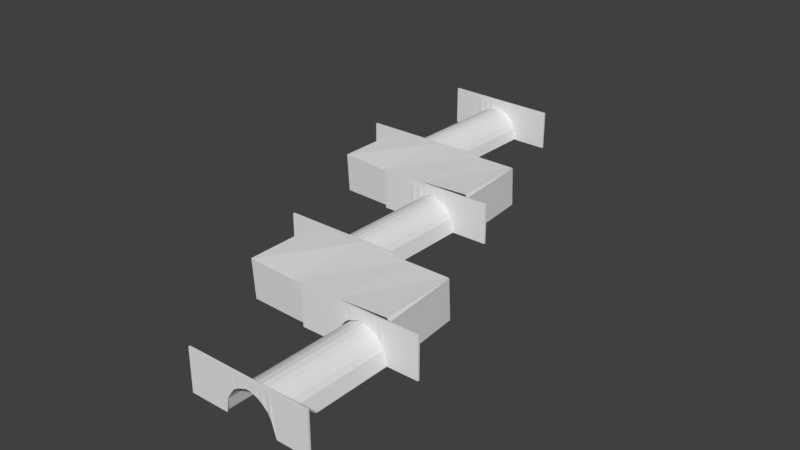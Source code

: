 # Source: cave.blend  (saved by Blender 2.79.0; exported with 4.5.12 LTS)
import bpy
from mathutils import Matrix  # noqa: F401  (used for matrix-valued properties, if any)

bpy.ops.wm.read_factory_settings(use_empty=True)
scene = bpy.context.scene
scene.name = 'Scene'

# ---- collections
col_collection_1 = bpy.data.collections.new('Collection 1'); scene.collection.children.link(col_collection_1)

# ---- materials (node trees are filled in below, after node groups)
mat_material = bpy.data.materials.new('Material')
mat_material.alpha_threshold = 0.0
mat_material.use_transparent_shadow = False
mat_material.roughness = 0.5
mat_material.line_color = (0.0, 0.0, 0.0, 1.0)
mat_material_001 = bpy.data.materials.new('Material.001')
mat_material_001.alpha_threshold = 0.0
mat_material_001.use_transparent_shadow = False
mat_material_001.roughness = 0.5
mat_material_002 = bpy.data.materials.new('Material.002')
mat_material_002.alpha_threshold = 0.0
mat_material_002.use_transparent_shadow = False
mat_material_002.roughness = 0.5

# ---- material node trees

# ---- world
world_world = bpy.data.worlds.new('World'); scene.world = world_world
world_world.color = (0.05088, 0.05088, 0.05088)
world_world.use_sun_shadow = False
world_world.sun_shadow_jitter_overblur = 0.0
world_world.cycles.sampling_method = 'MANUAL'

# ---- meshes
me_cube_008 = bpy.data.meshes.new('Cube.008')
me_cube_008.from_pydata([(-1.629, -1.07, -0.08707), (-1.62, -1.145, 0.6694), (-1.629, 0.9301, -0.08707), (-1.62, 0.8552, 0.6694), (2.234, -1.101, -0.09484), (2.243, -1.176, 0.6616), (2.106, 0.9031, -0.08142), (2.115, 0.8282, 0.675), (1.021, 0.9312, -0.08753), (1.03, 0.8563, 0.6689), (0.893, -1.082, -0.1063), (0.8502, -1.15, 0.6439), (2.061, 0.8568, 0.6687), (2.179, -1.073, -0.1011), (2.051, 0.9317, -0.08771), (2.139, -1.145, 0.6801), (-0.2951, 0.9307, -0.0873), (-0.4164, -1.154, 0.6194), (-0.3149, 0.8482, 0.6765), (-0.4233, -1.082, -0.1061), (-1.629, 0.9301, -0.08707), (-1.62, -1.145, 0.6694), (-1.62, 0.8552, 0.6694), (-1.629, -1.07, -0.08707), (-1.584, 0.8552, 0.6694), (-1.593, -1.07, -0.08708), (-1.593, 0.9301, -0.08708), (-1.584, -1.145, 0.6694)], [], [(0, 1, 3, 2), (14, 12, 7, 6), (6, 7, 5, 4), (23, 21, 1, 0), (14, 6, 4, 13), (22, 3, 1, 21), (12, 9, 11, 15), (16, 18, 9, 8), (4, 5, 15, 13), (7, 12, 15, 5), (8, 9, 12, 14), (9, 18, 17, 11), (10, 11, 17, 19), (2, 20, 23, 0), (2, 3, 22, 20), (24, 22, 21, 27), (25, 27, 21, 23), (19, 17, 27, 25), (18, 24, 27, 17), (20, 26, 25, 23), (20, 22, 24, 26)])
_uv = me_cube_008.uv_layers.new(name='UVMap')
_uv.uv.foreach_set('vector', [0.1571, 0.08762, 0.2662, 0.1836, 0.1596, 0.4169, 0.01689, 0.3518, 0.8933, 0.5976, 0.7949, 0.4784, 0.8059, 0.4728, 0.8918, 0.5771, 0.8918, 0.5771, 0.8059, 0.4728, 0.9186, 0.2436, 0.9873, 0.2924, 0.155, 0.08198, 0.2718, 0.1835, 0.2662, 0.1836, 0.1571, 0.08762, 0.8933, 0.5976, 0.8918, 0.5771, 0.9873, 0.2924, 0.9999, 0.2904, 0.162, 0.4214, 0.1596, 0.4169, 0.2662, 0.1836, 0.2718, 0.1835, 0.7949, 0.4784, 0.643, 0.5003, 0.6815, 0.1588, 0.9089, 0.2219, 0.3897, 0.6494, 0.3905, 0.4897, 0.643, 0.5003, 0.6631, 0.6494, 0.9873, 0.2924, 0.9186, 0.2436, 0.9089, 0.2219, 0.9999, 0.2904, 0.8059, 0.4728, 0.7949, 0.4784, 0.9089, 0.2219, 0.9186, 0.2436, 0.6631, 0.6494, 0.643, 0.5003, 0.7949, 0.4784, 0.8933, 0.5976, 0.643, 0.5003, 0.3905, 0.4897, 0.4442, 0.1488, 0.6815, 0.1588, 0.6924, 0.003612, 0.6815, 0.1588, 0.4442, 0.1488, 0.421, 8.058e-05, 0.01689, 0.3518, 0.009309, 0.3527, 0.155, 0.08198, 0.1571, 0.08762, 0.01689, 0.3518, 0.1596, 0.4169, 0.162, 0.4214, 0.009309, 0.3527, 0.1639, 0.4301, 0.162, 0.4214, 0.2718, 0.1835, 0.2787, 0.1812, 0.154, 0.07103, 0.2787, 0.1812, 0.2718, 0.1835, 0.155, 0.08198, 0.421, 8.058e-05, 0.4442, 0.1488, 0.2787, 0.1812, 0.154, 0.07103, 0.3905, 0.4897, 0.1639, 0.4301, 0.2787, 0.1812, 0.4442, 0.1488, 0.009309, 0.3527, 8.058e-05, 0.3571, 0.154, 0.07103, 0.155, 0.08198, 0.009309, 0.3527, 0.162, 0.4214, 0.1639, 0.4301, 8.058e-05, 0.3571])
me_cube_008.use_remesh_preserve_volume = False
me_cube_008.use_remesh_preserve_attributes = False
me_cube_008.use_mirror_vertex_groups = False
me_cube_008.update()
me_cube_003 = bpy.data.meshes.new('Cube.003')
me_cube_003.from_pydata([(17.46, -0.2566, -5.916), (17.46, -0.2566, 5.916), (-17.46, -0.2566, -5.916), (-17.46, -0.2566, 5.916), (17.46, 0.2566, -5.916), (17.46, 0.2566, 5.916), (-17.46, 0.2566, -5.916), (-17.46, 0.2566, 5.916), (8.23, -0.2566, -5.916), (8.23, -0.2566, 5.916), (8.284, 0.2566, -5.889), (8.23, 0.2566, 5.916), (-6.476, -0.2566, 5.916), (-6.742, 0.2566, -5.996), (-6.476, -0.2566, -5.916), (-6.476, 0.2566, 5.916), (-5.988, -0.2584, -2.111), (-5.465, -0.2629, -1.191), (-3.851, -0.2762, 1.099), (-3.037, -0.2236, 1.652), (-1.677, -0.2778, 2.318), (-0.8566, -0.2566, 2.609), (-0.03578, -0.2566, 2.929), (0.9447, -0.2566, 2.929), (1.989, -0.2566, 2.578), (2.971, -0.2798, 2.357), (3.726, -0.2566, 1.907), (4.815, -0.3157, 1.224), (5.954, -0.2145, -0.02665), (7.168, -0.381, -1.681), (-5.823, 0.2566, 5.916), (-4.842, 0.2566, 5.916), (-3.862, 0.2566, 5.916), (-2.881, 0.2566, 5.916), (-1.901, 0.2566, 5.916), (-0.9204, 0.2566, 5.916), (0.06001, 0.2566, 5.916), (1.04, 0.2566, 5.916), (2.021, 0.2566, 5.916), (3.001, 0.2566, 5.916), (3.982, 0.2566, 5.916), (4.962, 0.2566, 5.916), (5.943, 0.2566, 5.916), (6.923, 0.2566, 5.916), (6.923, -0.2566, 5.916), (5.943, -0.2566, 5.916), (4.962, -0.2566, 5.916), (3.982, -0.2566, 5.916), (3.001, -0.2566, 5.916), (2.021, -0.2566, 5.916), (1.04, -0.2566, 5.916), (0.06001, -0.2566, 5.916), (-0.9204, -0.2566, 5.916), (-1.901, -0.2566, 5.916), (-2.881, -0.2566, 5.916), (-3.862, -0.2566, 5.916), (-4.842, -0.2566, 5.916), (-5.823, -0.2566, 5.916), (6.979, 0.3937, -1.125), (6.383, 0.2878, -0.4713), (4.65, 0.3467, 1.35), (3.822, 0.2566, 1.875), (2.762, 0.3189, 2.387), (1.957, 0.2566, 2.737), (1.104, 0.2566, 2.833), (0.1239, 0.2566, 2.833), (-0.8885, 0.2566, 2.578), (-1.8, 0.2981, 2.315), (-3.093, 0.4201, 1.679), (-4.072, 0.2762, 0.847), (-5.644, 0.3038, -1.357), (-6.205, 0.3034, -2.488)], [], [(14, 12, 3, 2), (2, 3, 7, 6), (10, 11, 5, 4), (4, 5, 1, 0), (8, 10, 4, 0), (11, 9, 1, 5), (43, 44, 9, 11), (29, 58, 10, 8), (58, 43, 11, 10), (0, 1, 9, 8), (6, 7, 15, 13), (2, 6, 13, 14), (7, 3, 12, 15), (16, 57, 12, 14), (8, 9, 44, 29), (29, 44, 45, 28), (28, 45, 46, 27), (27, 46, 47, 26), (26, 47, 48, 25), (25, 48, 49, 24), (24, 49, 50, 23), (23, 50, 51, 22), (22, 51, 52, 21), (21, 52, 53, 20), (20, 53, 54, 19), (19, 54, 55, 18), (18, 55, 56, 17), (17, 56, 57, 16), (13, 15, 30, 71), (71, 30, 31, 70), (70, 31, 32, 69), (69, 32, 33, 68), (68, 33, 34, 67), (67, 34, 35, 66), (66, 35, 36, 65), (65, 36, 37, 64), (64, 37, 38, 63), (63, 38, 39, 62), (62, 39, 40, 61), (61, 40, 41, 60), (60, 41, 42, 59), (59, 42, 43, 58), (14, 13, 71, 16), (16, 71, 70, 17), (17, 70, 69, 18), (18, 69, 68, 19), (19, 68, 67, 20), (20, 67, 66, 21), (21, 66, 65, 22), (22, 65, 64, 23), (23, 64, 63, 24), (24, 63, 62, 25), (25, 62, 61, 26), (26, 61, 60, 27), (27, 60, 59, 28), (28, 59, 58, 29), (15, 12, 57, 30), (30, 57, 56, 31), (31, 56, 55, 32), (32, 55, 54, 33), (33, 54, 53, 34), (34, 53, 52, 35), (35, 52, 51, 36), (36, 51, 50, 37), (37, 50, 49, 38), (38, 49, 48, 39), (39, 48, 47, 40), (40, 47, 46, 41), (41, 46, 45, 42), (42, 45, 44, 43)])
_uv = me_cube_003.uv_layers.new(name='UVMap')
_uv.uv.foreach_set('vector', [0.4507, 0.6855, 0.8985, 0.6855, 0.8985, 1.0, 0.4507, 1.0, 0.9373, 0.2547, 0.9373, 0.5908, 0.9179, 0.5908, 0.9179, 0.2547, 0.004027, 0.7373, 0.4507, 0.7357, 0.4507, 1.0, 0.003021, 1.0, 0.9565, 0.2552, 0.9565, 0.5868, 0.9373, 0.5864, 0.9373, 0.2547, 0.9954, 0.519, 0.976, 0.5174, 0.9759, 0.2547, 0.9954, 0.2547, 0.9179, 0.2643, 0.8985, 0.2643, 0.8985, 0.0, 0.9179, 0.0, 0.9179, 0.3017, 0.8985, 0.3017, 0.8985, 0.2643, 0.9179, 0.2643, 0.9732, 0.1241, 0.9443, 0.141, 0.9462, 0.0008027, 0.9656, 0.0, 0.1843, 0.6999, 0.4507, 0.6983, 0.4507, 0.7357, 0.004027, 0.7373, 0.4507, 0.0, 0.8985, 8.741e-07, 0.8985, 0.2643, 0.4507, 0.2643, 0.003021, 0.0, 0.4507, 1.191e-05, 0.4507, 0.3145, 0.0, 0.3069, 0.9759, 0.5692, 0.9565, 0.5692, 0.9565, 0.2623, 0.9759, 0.2547, 0.9179, 1.0, 0.8985, 1.0, 0.8985, 0.6855, 0.9179, 0.6855, 0.5947, 0.6715, 0.8985, 0.6668, 0.8985, 0.6855, 0.4507, 0.6855, 0.4507, 0.2643, 0.8985, 0.2643, 0.8985, 0.3017, 0.611, 0.2947, 0.611, 0.2947, 0.8985, 0.3017, 0.8985, 0.3298, 0.6736, 0.3295, 0.6736, 0.3295, 0.8985, 0.3298, 0.8985, 0.3579, 0.7209, 0.3621, 0.7209, 0.3621, 0.8985, 0.3579, 0.8985, 0.386, 0.7468, 0.3933, 0.7468, 0.3933, 0.8985, 0.386, 0.8985, 0.414, 0.7638, 0.4149, 0.7638, 0.4149, 0.8985, 0.414, 0.8985, 0.4421, 0.7721, 0.443, 0.7721, 0.443, 0.8985, 0.4421, 0.8985, 0.4702, 0.7854, 0.4729, 0.7854, 0.4729, 0.8985, 0.4702, 0.8985, 0.4983, 0.7854, 0.501, 0.7854, 0.501, 0.8985, 0.4983, 0.8985, 0.5264, 0.7733, 0.5245, 0.7733, 0.5245, 0.8985, 0.5264, 0.8985, 0.5544, 0.7623, 0.548, 0.7623, 0.548, 0.8985, 0.5544, 0.8985, 0.5825, 0.7371, 0.587, 0.7371, 0.587, 0.8985, 0.5825, 0.8985, 0.6106, 0.7162, 0.6103, 0.7162, 0.6103, 0.8985, 0.6106, 0.8985, 0.6387, 0.6295, 0.6565, 0.6295, 0.6565, 0.8985, 0.6387, 0.8985, 0.6668, 0.5947, 0.6715, 0.0, 0.3069, 0.4507, 0.3145, 0.4507, 0.3332, 0.1327, 0.3223, 0.1327, 0.3223, 0.4507, 0.3332, 0.4507, 0.3613, 0.1755, 0.3383, 0.1755, 0.3383, 0.4507, 0.3613, 0.4507, 0.3894, 0.2589, 0.3834, 0.2589, 0.3834, 0.4507, 0.3894, 0.4507, 0.4175, 0.2904, 0.4114, 0.2904, 0.4114, 0.4507, 0.4175, 0.4507, 0.4456, 0.3145, 0.4484, 0.3145, 0.4484, 0.4507, 0.4456, 0.4507, 0.4736, 0.3244, 0.4746, 0.3244, 0.4746, 0.4507, 0.4736, 0.4507, 0.5017, 0.3341, 0.5036, 0.3341, 0.5036, 0.4507, 0.5017, 0.4507, 0.5298, 0.3341, 0.5316, 0.3341, 0.5316, 0.4507, 0.5298, 0.4507, 0.5579, 0.3304, 0.5561, 0.3304, 0.5561, 0.4507, 0.5579, 0.4507, 0.586, 0.3172, 0.5791, 0.3172, 0.5791, 0.4507, 0.586, 0.4507, 0.6141, 0.2978, 0.6095, 0.2978, 0.6095, 0.4507, 0.6141, 0.4507, 0.6421, 0.2779, 0.6332, 0.2779, 0.6332, 0.4507, 0.6421, 0.4507, 0.6702, 0.209, 0.6828, 0.209, 0.6828, 0.4507, 0.6702, 0.4507, 0.6983, 0.1843, 0.6999, 1.0, 0.2122, 0.9795, 0.2165, 0.9732, 0.1151, 0.9946, 0.1028, 0.9946, 0.1028, 0.9732, 0.1151, 0.9738, 0.08001, 0.9956, 0.07389, 0.9956, 0.07389, 0.9738, 0.08001, 0.9787, 0.008787, 1.0, 0.0, 0.9181, 0.006495, 0.9391, 0.0, 0.9443, 0.02811, 0.9199, 0.02988, 0.9199, 0.02988, 0.9443, 0.02811, 0.9396, 0.06524, 0.9179, 0.06891, 0.9179, 0.06891, 0.9396, 0.06524, 0.9382, 0.0914, 0.9187, 0.09245, 0.9187, 0.09245, 0.9382, 0.0914, 0.9383, 0.1204, 0.9188, 0.116, 0.9188, 0.116, 0.9383, 0.1204, 0.9387, 0.1485, 0.9191, 0.1441, 0.9191, 0.1441, 0.9387, 0.1485, 0.939, 0.1729, 0.9197, 0.1739, 0.9197, 0.1739, 0.939, 0.1729, 0.9419, 0.1959, 0.9193, 0.202, 0.9193, 0.202, 0.9419, 0.1959, 0.9402, 0.2262, 0.9207, 0.2236, 0.9207, 0.2236, 0.9402, 0.2262, 0.9443, 0.2499, 0.9193, 0.2547, 0.9732, 0.2153, 0.9483, 0.2198, 0.9488, 0.1617, 0.9682, 0.1756, 0.9682, 0.1756, 0.9488, 0.1617, 0.9443, 0.141, 0.9732, 0.1241, 0.9179, 0.6855, 0.8985, 0.6855, 0.8985, 0.6668, 0.9179, 0.6668, 0.9179, 0.6668, 0.8985, 0.6668, 0.8985, 0.6387, 0.9179, 0.6387, 0.9179, 0.6387, 0.8985, 0.6387, 0.8985, 0.6106, 0.9179, 0.6106, 0.9179, 0.6106, 0.8985, 0.6106, 0.8985, 0.5825, 0.9179, 0.5825, 0.9179, 0.5825, 0.8985, 0.5825, 0.8985, 0.5544, 0.9179, 0.5544, 0.9179, 0.5544, 0.8985, 0.5544, 0.8985, 0.5264, 0.9179, 0.5264, 0.9179, 0.5264, 0.8985, 0.5264, 0.8985, 0.4983, 0.9179, 0.4983, 0.9179, 0.4983, 0.8985, 0.4983, 0.8985, 0.4702, 0.9179, 0.4702, 0.9179, 0.4702, 0.8985, 0.4702, 0.8985, 0.4421, 0.9179, 0.4421, 0.9179, 0.4421, 0.8985, 0.4421, 0.8985, 0.414, 0.9179, 0.414, 0.9179, 0.414, 0.8985, 0.414, 0.8985, 0.3859, 0.9179, 0.3859, 0.9179, 0.3859, 0.8985, 0.3859, 0.8985, 0.3579, 0.9179, 0.3579, 0.9179, 0.3579, 0.8985, 0.3579, 0.8985, 0.3298, 0.9179, 0.3298, 0.9179, 0.3298, 0.8985, 0.3298, 0.8985, 0.3017, 0.9179, 0.3017])
me_cube_003.use_remesh_preserve_volume = False
me_cube_003.use_remesh_preserve_attributes = False
me_cube_003.use_mirror_vertex_groups = False
me_cube_003.update()
me_cylinder_001 = bpy.data.meshes.new('Cylinder.001')
me_cylinder_001.from_pydata([(7.506, -19.37, 1.529), (7.619, 19.41, 0.6751), (7.19, -19.35, 3.346), (7.234, 19.41, 2.401), (6.596, -19.34, 5.039), (6.718, 19.37, 4.731), (5.746, -19.32, 6.545), (5.868, 19.39, 6.237), (4.672, -19.31, 7.805), (4.795, 19.4, 7.497), (3.417, -19.3, 8.771), (3.539, 19.41, 8.463), (2.028, -19.29, 9.407), (2.151, 19.42, 9.098), (0.5594, -19.28, 9.686), (0.6815, 19.43, 9.378), (-0.9336, -19.28, 9.599), (-0.8114, 19.43, 9.291), (-2.393, -19.28, 9.149), (-2.271, 19.43, 8.841), (-3.763, -19.28, 8.354), (-3.641, 19.43, 8.046), (-4.99, -19.28, 7.243), (-4.868, 19.43, 6.935), (-6.028, -19.29, 5.86), (-5.906, 19.42, 5.552), (-6.837, -19.3, 4.258), (-6.715, 19.41, 3.95), (-7.386, -19.31, 2.498), (-7.323, 19.53, 1.086), (-7.386, -19.31, 2.498), (-7.447, 19.56, 0.6023), (7.497, -19.3, 0.9835), (7.111, -19.3, 2.709), (6.596, -19.34, 5.039), (5.746, -19.32, 6.545), (4.672, -19.31, 7.805), (3.417, -19.3, 8.771), (2.028, -19.29, 9.407), (0.5594, -19.28, 9.686), (-0.9336, -19.28, 9.599), (-2.393, -19.28, 9.149), (-3.763, -19.28, 8.354), (-4.99, -19.28, 7.243), (-6.028, -19.29, 5.86), (-6.837, -19.3, 4.258), (-7.445, -19.18, 1.394), (-7.569, -19.15, 0.9107)], [], [(32, 1, 3, 33), (33, 3, 5, 34), (34, 5, 7, 35), (35, 7, 9, 36), (36, 9, 11, 37), (37, 11, 13, 38), (38, 13, 15, 39), (39, 15, 17, 40), (40, 17, 19, 41), (41, 19, 21, 42), (42, 21, 23, 43), (43, 23, 25, 44), (44, 25, 27, 45), (45, 27, 29, 46), (0, 32, 33, 2), (2, 33, 34, 4), (4, 34, 35, 6), (6, 35, 36, 8), (8, 36, 37, 10), (10, 37, 38, 12), (12, 38, 39, 14), (14, 39, 40, 16), (16, 40, 41, 18), (18, 41, 42, 20), (20, 42, 43, 22), (22, 43, 44, 24), (24, 44, 45, 26), (26, 45, 46, 28), (28, 46, 47, 30), (46, 29, 31, 47)])
_uv = me_cylinder_001.uv_layers.new(name='UVMap')
_uv.uv.foreach_set('vector', [0.5055, 0.9955, 0.5055, 0.0, 0.5836, 0.0002685, 0.5836, 0.9957, 0.5836, 0.9957, 0.5836, 0.0002685, 0.6891, 0.001744, 0.6891, 0.9972, 0.6891, 0.9972, 0.6891, 0.001744, 0.7666, 0.001744, 0.7666, 0.9972, 0.7666, 0.9972, 0.7666, 0.001744, 0.8381, 0.001744, 0.8381, 0.9972, 0.8381, 0.9972, 0.8381, 0.001744, 0.9007, 0.001744, 0.9007, 0.9972, 0.9007, 0.9972, 0.9007, 0.001744, 0.952, 0.001744, 0.952, 0.9972, 0.952, 0.9972, 0.952, 0.001744, 0.9902, 0.001744, 0.9902, 0.9972, 0.5055, 0.0, 0.5055, 0.9955, 0.4761, 0.9955, 0.4761, 4.905e-08, 0.4761, 4.905e-08, 0.4761, 0.9955, 0.4322, 0.9955, 0.4322, 0.0, 0.4322, 0.0, 0.4322, 0.9955, 0.3755, 0.9955, 0.3755, 9.81e-08, 0.3755, 9.81e-08, 0.3755, 0.9955, 0.3081, 0.9955, 0.3081, 9.81e-08, 0.3081, 9.81e-08, 0.3081, 0.9955, 0.2326, 0.9955, 0.2326, 0.0, 0.2326, 0.0, 0.2326, 0.9955, 0.1519, 0.9955, 0.1519, 4.905e-08, 0.1519, 4.905e-08, 0.1519, 0.9955, 0.02226, 0.9992, 0.02226, 0.003718, 0.9938, 0.01372, 0.9997, 0.0, 1.0, 0.04535, 0.9902, 0.06092, 0.9902, 0.06092, 1.0, 0.04535, 1.0, 0.1066, 1.0, 0.1066, 0.0, 0.0, 0.0, 0.0, 0.0, 0.0, 0.0, 0.0, 0.0, 0.0, 0.0, 0.0, 0.0, 0.0, 0.0, 0.0, 0.0, 0.0, 0.0, 0.0, 0.0, 0.0, 0.0, 0.0, 0.0, 0.0, 0.0, 0.0, 0.0, 0.0, 0.0, 0.0, 0.0, 0.0, 0.0, 0.0, 0.0, 0.0, 0.0, 0.0, 0.0, 0.0, 0.0, 0.0, 0.0, 0.0, 0.0, 0.0, 0.0, 0.0, 0.0, 0.0, 0.0, 0.0, 0.0, 0.0, 0.0, 0.0, 0.0, 0.0, 0.0, 0.0, 0.0, 0.0, 0.0, 0.0, 0.0, 0.0, 0.0, 0.0, 0.0, 0.0, 0.0, 0.0, 0.0, 0.0, 0.0, 0.0, 0.0, 0.0, 0.0, 0.0, 0.0, 0.0, 0.0, 0.0, 0.0, 0.0, 0.9976, 0.1066, 0.9976, 0.1066, 0.9976, 0.1819, 0.9902, 0.1535, 0.9902, 0.1535, 0.9976, 0.1819, 0.9967, 0.1947, 0.9902, 0.1535, 0.02226, 0.003718, 0.02226, 0.9992, 0.0, 1.0, 1.074e-08, 0.00453])
me_cylinder_001.materials.append(mat_material)
me_cylinder_001.use_remesh_preserve_volume = False
me_cylinder_001.use_remesh_preserve_attributes = False
me_cylinder_001.use_mirror_vertex_groups = False
me_cylinder_001.update()
me_cube_002 = bpy.data.meshes.new('Cube.002')
me_cube_002.from_pydata([(17.46, -0.2566, -5.916), (17.46, -0.2566, 5.916), (-17.46, -0.2566, -5.916), (-17.46, -0.2566, 5.916), (17.46, 0.2566, -5.916), (17.46, 0.2566, 5.916), (-17.46, 0.2566, -5.916), (-17.46, 0.2566, 5.916), (8.23, -0.2566, -5.916), (8.23, -0.2566, 5.916), (8.284, 0.2566, -5.889), (8.23, 0.2566, 5.916), (-6.476, -0.2566, 5.916), (-6.742, 0.2566, -5.996), (-6.476, -0.2566, -5.916), (-6.476, 0.2566, 5.916), (-5.988, -0.2584, -2.111), (-5.465, -0.2629, -1.191), (-3.851, -0.2762, 1.099), (-3.037, -0.2236, 1.652), (-1.677, -0.2778, 2.318), (-0.8566, -0.2566, 2.609), (-0.03578, -0.2566, 2.929), (0.9447, -0.2566, 2.929), (1.989, -0.2566, 2.578), (2.971, -0.2798, 2.357), (3.726, -0.2566, 1.907), (4.815, -0.3157, 1.224), (5.954, -0.2145, -0.02665), (7.168, -0.381, -1.681), (-5.823, 0.2566, 5.916), (-4.842, 0.2566, 5.916), (-3.862, 0.2566, 5.916), (-2.881, 0.2566, 5.916), (-1.901, 0.2566, 5.916), (-0.9204, 0.2566, 5.916), (0.06001, 0.2566, 5.916), (1.04, 0.2566, 5.916), (2.021, 0.2566, 5.916), (3.001, 0.2566, 5.916), (3.982, 0.2566, 5.916), (4.962, 0.2566, 5.916), (5.943, 0.2566, 5.916), (6.923, 0.2566, 5.916), (6.923, -0.2566, 5.916), (5.943, -0.2566, 5.916), (4.962, -0.2566, 5.916), (3.982, -0.2566, 5.916), (3.001, -0.2566, 5.916), (2.021, -0.2566, 5.916), (1.04, -0.2566, 5.916), (0.06001, -0.2566, 5.916), (-0.9204, -0.2566, 5.916), (-1.901, -0.2566, 5.916), (-2.881, -0.2566, 5.916), (-3.862, -0.2566, 5.916), (-4.842, -0.2566, 5.916), (-5.823, -0.2566, 5.916), (6.979, 0.3937, -1.125), (6.383, 0.2878, -0.4713), (4.65, 0.3467, 1.35), (3.822, 0.2566, 1.875), (2.762, 0.3189, 2.387), (1.957, 0.2566, 2.737), (1.104, 0.2566, 2.833), (0.1239, 0.2566, 2.833), (-0.8885, 0.2566, 2.578), (-1.8, 0.2981, 2.315), (-3.093, 0.4201, 1.679), (-4.072, 0.2762, 0.847), (-5.644, 0.3038, -1.357), (-6.205, 0.3034, -2.488)], [], [(14, 12, 3, 2), (2, 3, 7, 6), (10, 11, 5, 4), (4, 5, 1, 0), (8, 10, 4, 0), (11, 9, 1, 5), (43, 44, 9, 11), (29, 58, 10, 8), (58, 43, 11, 10), (0, 1, 9, 8), (6, 7, 15, 13), (2, 6, 13, 14), (7, 3, 12, 15), (16, 57, 12, 14), (8, 9, 44, 29), (29, 44, 45, 28), (28, 45, 46, 27), (27, 46, 47, 26), (26, 47, 48, 25), (25, 48, 49, 24), (24, 49, 50, 23), (23, 50, 51, 22), (22, 51, 52, 21), (21, 52, 53, 20), (20, 53, 54, 19), (19, 54, 55, 18), (18, 55, 56, 17), (17, 56, 57, 16), (13, 15, 30, 71), (71, 30, 31, 70), (70, 31, 32, 69), (69, 32, 33, 68), (68, 33, 34, 67), (67, 34, 35, 66), (66, 35, 36, 65), (65, 36, 37, 64), (64, 37, 38, 63), (63, 38, 39, 62), (62, 39, 40, 61), (61, 40, 41, 60), (60, 41, 42, 59), (59, 42, 43, 58), (14, 13, 71, 16), (16, 71, 70, 17), (17, 70, 69, 18), (18, 69, 68, 19), (19, 68, 67, 20), (20, 67, 66, 21), (21, 66, 65, 22), (22, 65, 64, 23), (23, 64, 63, 24), (24, 63, 62, 25), (25, 62, 61, 26), (26, 61, 60, 27), (27, 60, 59, 28), (28, 59, 58, 29), (15, 12, 57, 30), (30, 57, 56, 31), (31, 56, 55, 32), (32, 55, 54, 33), (33, 54, 53, 34), (34, 53, 52, 35), (35, 52, 51, 36), (36, 51, 50, 37), (37, 50, 49, 38), (38, 49, 48, 39), (39, 48, 47, 40), (40, 47, 46, 41), (41, 46, 45, 42), (42, 45, 44, 43)])
_uv = me_cube_002.uv_layers.new(name='UVMap')
_uv.uv.foreach_set('vector', [0.338, 0.6855, 0.6738, 0.6855, 0.6738, 1.0, 0.338, 1.0, 0.703, 0.2547, 0.703, 0.5908, 0.6884, 0.5908, 0.6884, 0.2547, 0.003021, 0.7373, 0.338, 0.7357, 0.338, 1.0, 0.002265, 1.0, 0.7174, 0.2552, 0.7174, 0.5868, 0.703, 0.5864, 0.703, 0.2547, 0.7465, 0.519, 0.732, 0.5174, 0.732, 0.2547, 0.7465, 0.2547, 0.6884, 0.2643, 0.6738, 0.2643, 0.6738, 0.0, 0.6884, 0.0, 0.6884, 0.3017, 0.6738, 0.3017, 0.6738, 0.2643, 0.6884, 0.2643, 0.7299, 0.1241, 0.7082, 0.141, 0.7097, 0.0008027, 0.7242, 0.0, 0.1382, 0.6999, 0.338, 0.6983, 0.338, 0.7357, 0.003021, 0.7373, 0.338, 0.0, 0.6738, 8.741e-07, 0.6738, 0.2643, 0.338, 0.2643, 0.002265, 0.0, 0.338, 1.191e-05, 0.338, 0.3145, 0.0, 0.3069, 0.732, 0.5692, 0.7174, 0.5692, 0.7174, 0.2623, 0.732, 0.2547, 0.6884, 1.0, 0.6738, 1.0, 0.6738, 0.6855, 0.6884, 0.6855, 0.446, 0.6715, 0.6738, 0.6668, 0.6738, 0.6855, 0.338, 0.6855, 0.338, 0.2643, 0.6738, 0.2643, 0.6738, 0.3017, 0.4582, 0.2947, 0.4582, 0.2947, 0.6738, 0.3017, 0.6738, 0.3298, 0.5052, 0.3295, 0.5052, 0.3295, 0.6738, 0.3298, 0.6738, 0.3579, 0.5407, 0.3621, 0.5407, 0.3621, 0.6738, 0.3579, 0.6738, 0.386, 0.5601, 0.3933, 0.5601, 0.3933, 0.6738, 0.386, 0.6738, 0.414, 0.5728, 0.4149, 0.5728, 0.4149, 0.6738, 0.414, 0.6738, 0.4421, 0.5791, 0.443, 0.5791, 0.443, 0.6738, 0.4421, 0.6738, 0.4702, 0.5891, 0.4729, 0.5891, 0.4729, 0.6738, 0.4702, 0.6738, 0.4983, 0.5891, 0.501, 0.5891, 0.501, 0.6738, 0.4983, 0.6738, 0.5264, 0.58, 0.5245, 0.58, 0.5245, 0.6738, 0.5264, 0.6738, 0.5544, 0.5717, 0.548, 0.5717, 0.548, 0.6738, 0.5544, 0.6738, 0.5825, 0.5528, 0.587, 0.5528, 0.587, 0.6738, 0.5825, 0.6738, 0.6106, 0.5371, 0.6103, 0.5371, 0.6103, 0.6738, 0.6106, 0.6738, 0.6387, 0.4721, 0.6565, 0.4721, 0.6565, 0.6738, 0.6387, 0.6738, 0.6668, 0.446, 0.6715, 0.0, 0.3069, 0.338, 0.3145, 0.338, 0.3332, 0.09954, 0.3223, 0.09954, 0.3223, 0.338, 0.3332, 0.338, 0.3613, 0.1317, 0.3383, 0.1317, 0.3383, 0.338, 0.3613, 0.338, 0.3894, 0.1942, 0.3834, 0.1942, 0.3834, 0.338, 0.3894, 0.338, 0.4175, 0.2178, 0.4114, 0.2178, 0.4114, 0.338, 0.4175, 0.338, 0.4456, 0.2359, 0.4484, 0.2359, 0.4484, 0.338, 0.4456, 0.338, 0.4736, 0.2433, 0.4746, 0.2433, 0.4746, 0.338, 0.4736, 0.338, 0.5017, 0.2506, 0.5036, 0.2506, 0.5036, 0.338, 0.5017, 0.338, 0.5298, 0.2506, 0.5316, 0.2506, 0.5316, 0.338, 0.5298, 0.338, 0.5579, 0.2478, 0.5561, 0.2478, 0.5561, 0.338, 0.5579, 0.338, 0.586, 0.2379, 0.5791, 0.2379, 0.5791, 0.338, 0.586, 0.338, 0.6141, 0.2234, 0.6095, 0.2234, 0.6095, 0.338, 0.6141, 0.338, 0.6421, 0.2084, 0.6332, 0.2084, 0.6332, 0.338, 0.6421, 0.338, 0.6702, 0.1568, 0.6828, 0.1568, 0.6828, 0.338, 0.6702, 0.338, 0.6983, 0.1382, 0.6999, 0.75, 0.2122, 0.7346, 0.2165, 0.7299, 0.1151, 0.7459, 0.1028, 0.7459, 0.1028, 0.7299, 0.1151, 0.7303, 0.08001, 0.7467, 0.07389, 0.7467, 0.07389, 0.7303, 0.08001, 0.734, 0.008787, 0.75, 0.0, 0.6886, 0.006495, 0.7043, 0.0, 0.7082, 0.02811, 0.69, 0.02988, 0.69, 0.02988, 0.7082, 0.02811, 0.7047, 0.06524, 0.6884, 0.06891, 0.6884, 0.06891, 0.7047, 0.06524, 0.7036, 0.0914, 0.6891, 0.09245, 0.6891, 0.09245, 0.7036, 0.0914, 0.7037, 0.1204, 0.6891, 0.116, 0.6891, 0.116, 0.7037, 0.1204, 0.704, 0.1485, 0.6893, 0.1441, 0.6893, 0.1441, 0.704, 0.1485, 0.7042, 0.1729, 0.6898, 0.1739, 0.6898, 0.1739, 0.7042, 0.1729, 0.7064, 0.1959, 0.6895, 0.202, 0.6895, 0.202, 0.7064, 0.1959, 0.7052, 0.2262, 0.6906, 0.2236, 0.6906, 0.2236, 0.7052, 0.2262, 0.7082, 0.2499, 0.6895, 0.2547, 0.7299, 0.2153, 0.7112, 0.2198, 0.7116, 0.1617, 0.7262, 0.1756, 0.7262, 0.1756, 0.7116, 0.1617, 0.7082, 0.141, 0.7299, 0.1241, 0.6884, 0.6855, 0.6738, 0.6855, 0.6738, 0.6668, 0.6884, 0.6668, 0.6884, 0.6668, 0.6738, 0.6668, 0.6738, 0.6387, 0.6884, 0.6387, 0.6884, 0.6387, 0.6738, 0.6387, 0.6738, 0.6106, 0.6884, 0.6106, 0.6884, 0.6106, 0.6738, 0.6106, 0.6738, 0.5825, 0.6884, 0.5825, 0.6884, 0.5825, 0.6738, 0.5825, 0.6738, 0.5544, 0.6884, 0.5544, 0.6884, 0.5544, 0.6738, 0.5544, 0.6738, 0.5264, 0.6884, 0.5264, 0.6884, 0.5264, 0.6738, 0.5264, 0.6738, 0.4983, 0.6884, 0.4983, 0.6884, 0.4983, 0.6738, 0.4983, 0.6738, 0.4702, 0.6884, 0.4702, 0.6884, 0.4702, 0.6738, 0.4702, 0.6738, 0.4421, 0.6884, 0.4421, 0.6884, 0.4421, 0.6738, 0.4421, 0.6738, 0.414, 0.6884, 0.414, 0.6884, 0.414, 0.6738, 0.414, 0.6738, 0.3859, 0.6884, 0.3859, 0.6884, 0.3859, 0.6738, 0.3859, 0.6738, 0.3579, 0.6884, 0.3579, 0.6884, 0.3579, 0.6738, 0.3579, 0.6738, 0.3298, 0.6884, 0.3298, 0.6884, 0.3298, 0.6738, 0.3298, 0.6738, 0.3017, 0.6884, 0.3017])
me_cube_002.materials.append(mat_material_001)
me_cube_002.use_remesh_preserve_volume = False
me_cube_002.use_remesh_preserve_attributes = False
me_cube_002.use_mirror_vertex_groups = False
me_cube_002.update()
me_cube_006 = bpy.data.meshes.new('Cube.006')
me_cube_006.from_pydata([(17.46, -0.2566, -5.916), (17.46, -0.2566, 5.916), (-17.46, -0.2566, -5.916), (-17.46, -0.2566, 5.916), (17.46, 0.2566, -5.916), (17.46, 0.2566, 5.916), (-17.46, 0.2566, -5.916), (-17.46, 0.2566, 5.916), (8.23, -0.2566, -5.916), (8.23, -0.2566, 5.916), (8.284, 0.2566, -5.889), (8.23, 0.2566, 5.916), (-6.476, -0.2566, 5.916), (-6.742, 0.2566, -5.996), (-6.476, -0.2566, -5.916), (-6.476, 0.2566, 5.916), (-5.988, -0.2584, -2.111), (-5.465, -0.2629, -1.191), (-3.851, -0.2762, 1.099), (-3.037, -0.2236, 1.652), (-1.677, -0.2778, 2.318), (-0.8566, -0.2566, 2.609), (-0.03578, -0.2566, 2.929), (0.9447, -0.2566, 2.929), (1.989, -0.2566, 2.578), (2.971, -0.2798, 2.357), (3.726, -0.2566, 1.907), (4.815, -0.3157, 1.224), (5.954, -0.2145, -0.02665), (7.168, -0.381, -1.681), (-5.823, 0.2566, 5.916), (-4.842, 0.2566, 5.916), (-3.862, 0.2566, 5.916), (-2.881, 0.2566, 5.916), (-1.901, 0.2566, 5.916), (-0.9204, 0.2566, 5.916), (0.06001, 0.2566, 5.916), (1.04, 0.2566, 5.916), (2.021, 0.2566, 5.916), (3.001, 0.2566, 5.916), (3.982, 0.2566, 5.916), (4.962, 0.2566, 5.916), (5.943, 0.2566, 5.916), (6.923, 0.2566, 5.916), (6.923, -0.2566, 5.916), (5.943, -0.2566, 5.916), (4.962, -0.2566, 5.916), (3.982, -0.2566, 5.916), (3.001, -0.2566, 5.916), (2.021, -0.2566, 5.916), (1.04, -0.2566, 5.916), (0.06001, -0.2566, 5.916), (-0.9204, -0.2566, 5.916), (-1.901, -0.2566, 5.916), (-2.881, -0.2566, 5.916), (-3.862, -0.2566, 5.916), (-4.842, -0.2566, 5.916), (-5.823, -0.2566, 5.916), (6.979, 0.3937, -1.125), (6.383, 0.2878, -0.4713), (4.65, 0.3467, 1.35), (3.822, 0.2566, 1.875), (2.762, 0.3189, 2.387), (1.957, 0.2566, 2.737), (1.104, 0.2566, 2.833), (0.1239, 0.2566, 2.833), (-0.8885, 0.2566, 2.578), (-1.8, 0.2981, 2.315), (-3.093, 0.4201, 1.679), (-4.072, 0.2762, 0.847), (-5.644, 0.3038, -1.357), (-6.205, 0.3034, -2.488)], [], [(14, 12, 3, 2), (2, 3, 7, 6), (10, 11, 5, 4), (4, 5, 1, 0), (8, 10, 4, 0), (11, 9, 1, 5), (43, 44, 9, 11), (29, 58, 10, 8), (58, 43, 11, 10), (0, 1, 9, 8), (6, 7, 15, 13), (2, 6, 13, 14), (7, 3, 12, 15), (16, 57, 12, 14), (8, 9, 44, 29), (29, 44, 45, 28), (28, 45, 46, 27), (27, 46, 47, 26), (26, 47, 48, 25), (25, 48, 49, 24), (24, 49, 50, 23), (23, 50, 51, 22), (22, 51, 52, 21), (21, 52, 53, 20), (20, 53, 54, 19), (19, 54, 55, 18), (18, 55, 56, 17), (17, 56, 57, 16), (13, 15, 30, 71), (71, 30, 31, 70), (70, 31, 32, 69), (69, 32, 33, 68), (68, 33, 34, 67), (67, 34, 35, 66), (66, 35, 36, 65), (65, 36, 37, 64), (64, 37, 38, 63), (63, 38, 39, 62), (62, 39, 40, 61), (61, 40, 41, 60), (60, 41, 42, 59), (59, 42, 43, 58), (14, 13, 71, 16), (16, 71, 70, 17), (17, 70, 69, 18), (18, 69, 68, 19), (19, 68, 67, 20), (20, 67, 66, 21), (21, 66, 65, 22), (22, 65, 64, 23), (23, 64, 63, 24), (24, 63, 62, 25), (25, 62, 61, 26), (26, 61, 60, 27), (27, 60, 59, 28), (28, 59, 58, 29), (15, 12, 57, 30), (30, 57, 56, 31), (31, 56, 55, 32), (32, 55, 54, 33), (33, 54, 53, 34), (34, 53, 52, 35), (35, 52, 51, 36), (36, 51, 50, 37), (37, 50, 49, 38), (38, 49, 48, 39), (39, 48, 47, 40), (40, 47, 46, 41), (41, 46, 45, 42), (42, 45, 44, 43)])
_uv = me_cube_006.uv_layers.new(name='UVMap')
_uv.uv.foreach_set('vector', [0.4507, 0.6855, 0.8985, 0.6855, 0.8985, 1.0, 0.4507, 1.0, 0.9373, 0.2547, 0.9373, 0.5908, 0.9179, 0.5908, 0.9179, 0.2547, 0.004027, 0.7373, 0.4507, 0.7357, 0.4507, 1.0, 0.003021, 1.0, 0.9565, 0.2552, 0.9565, 0.5868, 0.9373, 0.5864, 0.9373, 0.2547, 0.9954, 0.519, 0.976, 0.5174, 0.9759, 0.2547, 0.9954, 0.2547, 0.9179, 0.2643, 0.8985, 0.2643, 0.8985, 0.0, 0.9179, 0.0, 0.9179, 0.3017, 0.8985, 0.3017, 0.8985, 0.2643, 0.9179, 0.2643, 0.9732, 0.1241, 0.9443, 0.141, 0.9462, 0.0008027, 0.9656, 0.0, 0.1843, 0.6999, 0.4507, 0.6983, 0.4507, 0.7357, 0.004027, 0.7373, 0.4507, 0.0, 0.8985, 8.741e-07, 0.8985, 0.2643, 0.4507, 0.2643, 0.003021, 0.0, 0.4507, 1.191e-05, 0.4507, 0.3145, 0.0, 0.3069, 0.9759, 0.5692, 0.9565, 0.5692, 0.9565, 0.2623, 0.9759, 0.2547, 0.9179, 1.0, 0.8985, 1.0, 0.8985, 0.6855, 0.9179, 0.6855, 0.5947, 0.6715, 0.8985, 0.6668, 0.8985, 0.6855, 0.4507, 0.6855, 0.4507, 0.2643, 0.8985, 0.2643, 0.8985, 0.3017, 0.611, 0.2947, 0.611, 0.2947, 0.8985, 0.3017, 0.8985, 0.3298, 0.6736, 0.3295, 0.6736, 0.3295, 0.8985, 0.3298, 0.8985, 0.3579, 0.7209, 0.3621, 0.7209, 0.3621, 0.8985, 0.3579, 0.8985, 0.386, 0.7468, 0.3933, 0.7468, 0.3933, 0.8985, 0.386, 0.8985, 0.414, 0.7638, 0.4149, 0.7638, 0.4149, 0.8985, 0.414, 0.8985, 0.4421, 0.7721, 0.443, 0.7721, 0.443, 0.8985, 0.4421, 0.8985, 0.4702, 0.7854, 0.4729, 0.7854, 0.4729, 0.8985, 0.4702, 0.8985, 0.4983, 0.7854, 0.501, 0.7854, 0.501, 0.8985, 0.4983, 0.8985, 0.5264, 0.7733, 0.5245, 0.7733, 0.5245, 0.8985, 0.5264, 0.8985, 0.5544, 0.7623, 0.548, 0.7623, 0.548, 0.8985, 0.5544, 0.8985, 0.5825, 0.7371, 0.587, 0.7371, 0.587, 0.8985, 0.5825, 0.8985, 0.6106, 0.7162, 0.6103, 0.7162, 0.6103, 0.8985, 0.6106, 0.8985, 0.6387, 0.6295, 0.6565, 0.6295, 0.6565, 0.8985, 0.6387, 0.8985, 0.6668, 0.5947, 0.6715, 0.0, 0.3069, 0.4507, 0.3145, 0.4507, 0.3332, 0.1327, 0.3223, 0.1327, 0.3223, 0.4507, 0.3332, 0.4507, 0.3613, 0.1755, 0.3383, 0.1755, 0.3383, 0.4507, 0.3613, 0.4507, 0.3894, 0.2589, 0.3834, 0.2589, 0.3834, 0.4507, 0.3894, 0.4507, 0.4175, 0.2904, 0.4114, 0.2904, 0.4114, 0.4507, 0.4175, 0.4507, 0.4456, 0.3145, 0.4484, 0.3145, 0.4484, 0.4507, 0.4456, 0.4507, 0.4736, 0.3244, 0.4746, 0.3244, 0.4746, 0.4507, 0.4736, 0.4507, 0.5017, 0.3341, 0.5036, 0.3341, 0.5036, 0.4507, 0.5017, 0.4507, 0.5298, 0.3341, 0.5316, 0.3341, 0.5316, 0.4507, 0.5298, 0.4507, 0.5579, 0.3304, 0.5561, 0.3304, 0.5561, 0.4507, 0.5579, 0.4507, 0.586, 0.3172, 0.5791, 0.3172, 0.5791, 0.4507, 0.586, 0.4507, 0.6141, 0.2978, 0.6095, 0.2978, 0.6095, 0.4507, 0.6141, 0.4507, 0.6421, 0.2779, 0.6332, 0.2779, 0.6332, 0.4507, 0.6421, 0.4507, 0.6702, 0.209, 0.6828, 0.209, 0.6828, 0.4507, 0.6702, 0.4507, 0.6983, 0.1843, 0.6999, 1.0, 0.2122, 0.9795, 0.2165, 0.9732, 0.1151, 0.9946, 0.1028, 0.9946, 0.1028, 0.9732, 0.1151, 0.9738, 0.08001, 0.9956, 0.07389, 0.9956, 0.07389, 0.9738, 0.08001, 0.9787, 0.008787, 1.0, 0.0, 0.9181, 0.006495, 0.9391, 0.0, 0.9443, 0.02811, 0.9199, 0.02988, 0.9199, 0.02988, 0.9443, 0.02811, 0.9396, 0.06524, 0.9179, 0.06891, 0.9179, 0.06891, 0.9396, 0.06524, 0.9382, 0.0914, 0.9187, 0.09245, 0.9187, 0.09245, 0.9382, 0.0914, 0.9383, 0.1204, 0.9188, 0.116, 0.9188, 0.116, 0.9383, 0.1204, 0.9387, 0.1485, 0.9191, 0.1441, 0.9191, 0.1441, 0.9387, 0.1485, 0.939, 0.1729, 0.9197, 0.1739, 0.9197, 0.1739, 0.939, 0.1729, 0.9419, 0.1959, 0.9193, 0.202, 0.9193, 0.202, 0.9419, 0.1959, 0.9402, 0.2262, 0.9207, 0.2236, 0.9207, 0.2236, 0.9402, 0.2262, 0.9443, 0.2499, 0.9193, 0.2547, 0.9732, 0.2153, 0.9483, 0.2198, 0.9488, 0.1617, 0.9682, 0.1756, 0.9682, 0.1756, 0.9488, 0.1617, 0.9443, 0.141, 0.9732, 0.1241, 0.9179, 0.6855, 0.8985, 0.6855, 0.8985, 0.6668, 0.9179, 0.6668, 0.9179, 0.6668, 0.8985, 0.6668, 0.8985, 0.6387, 0.9179, 0.6387, 0.9179, 0.6387, 0.8985, 0.6387, 0.8985, 0.6106, 0.9179, 0.6106, 0.9179, 0.6106, 0.8985, 0.6106, 0.8985, 0.5825, 0.9179, 0.5825, 0.9179, 0.5825, 0.8985, 0.5825, 0.8985, 0.5544, 0.9179, 0.5544, 0.9179, 0.5544, 0.8985, 0.5544, 0.8985, 0.5264, 0.9179, 0.5264, 0.9179, 0.5264, 0.8985, 0.5264, 0.8985, 0.4983, 0.9179, 0.4983, 0.9179, 0.4983, 0.8985, 0.4983, 0.8985, 0.4702, 0.9179, 0.4702, 0.9179, 0.4702, 0.8985, 0.4702, 0.8985, 0.4421, 0.9179, 0.4421, 0.9179, 0.4421, 0.8985, 0.4421, 0.8985, 0.414, 0.9179, 0.414, 0.9179, 0.414, 0.8985, 0.414, 0.8985, 0.3859, 0.9179, 0.3859, 0.9179, 0.3859, 0.8985, 0.3859, 0.8985, 0.3579, 0.9179, 0.3579, 0.9179, 0.3579, 0.8985, 0.3579, 0.8985, 0.3298, 0.9179, 0.3298, 0.9179, 0.3298, 0.8985, 0.3298, 0.8985, 0.3017, 0.9179, 0.3017])
me_cube_006.use_remesh_preserve_volume = False
me_cube_006.use_remesh_preserve_attributes = False
me_cube_006.use_mirror_vertex_groups = False
me_cube_006.update()
me_cube_005 = bpy.data.meshes.new('Cube.005')
me_cube_005.from_pydata([(17.46, -0.2566, -5.916), (17.46, -0.2566, 5.916), (-17.46, -0.2566, -5.916), (-17.46, -0.2566, 5.916), (17.46, 0.2566, -5.916), (17.46, 0.2566, 5.916), (-17.46, 0.2566, -5.916), (-17.46, 0.2566, 5.916), (8.23, -0.2566, -5.916), (8.23, -0.2566, 5.916), (8.284, 0.2566, -5.889), (8.23, 0.2566, 5.916), (-6.476, -0.2566, 5.916), (-6.742, 0.2566, -5.996), (-6.476, -0.2566, -5.916), (-6.476, 0.2566, 5.916), (-5.988, -0.2584, -2.111), (-5.465, -0.2629, -1.191), (-3.851, -0.2762, 1.099), (-3.037, -0.2236, 1.652), (-1.677, -0.2778, 2.318), (-0.8566, -0.2566, 2.609), (-0.03578, -0.2566, 2.929), (0.9447, -0.2566, 2.929), (1.989, -0.2566, 2.578), (2.971, -0.2798, 2.357), (3.726, -0.2566, 1.907), (4.815, -0.3157, 1.224), (5.954, -0.2145, -0.02665), (7.168, -0.381, -1.681), (-5.823, 0.2566, 5.916), (-4.842, 0.2566, 5.916), (-3.862, 0.2566, 5.916), (-2.881, 0.2566, 5.916), (-1.901, 0.2566, 5.916), (-0.9204, 0.2566, 5.916), (0.06001, 0.2566, 5.916), (1.04, 0.2566, 5.916), (2.021, 0.2566, 5.916), (3.001, 0.2566, 5.916), (3.982, 0.2566, 5.916), (4.962, 0.2566, 5.916), (5.943, 0.2566, 5.916), (6.923, 0.2566, 5.916), (6.923, -0.2566, 5.916), (5.943, -0.2566, 5.916), (4.962, -0.2566, 5.916), (3.982, -0.2566, 5.916), (3.001, -0.2566, 5.916), (2.021, -0.2566, 5.916), (1.04, -0.2566, 5.916), (0.06001, -0.2566, 5.916), (-0.9204, -0.2566, 5.916), (-1.901, -0.2566, 5.916), (-2.881, -0.2566, 5.916), (-3.862, -0.2566, 5.916), (-4.842, -0.2566, 5.916), (-5.823, -0.2566, 5.916), (6.979, 0.3937, -1.125), (6.383, 0.2878, -0.4713), (4.65, 0.3467, 1.35), (3.822, 0.2566, 1.875), (2.762, 0.3189, 2.387), (1.957, 0.2566, 2.737), (1.104, 0.2566, 2.833), (0.1239, 0.2566, 2.833), (-0.8885, 0.2566, 2.578), (-1.8, 0.2981, 2.315), (-3.093, 0.4201, 1.679), (-4.072, 0.2762, 0.847), (-5.644, 0.3038, -1.357), (-6.205, 0.3034, -2.488)], [], [(14, 12, 3, 2), (2, 3, 7, 6), (10, 11, 5, 4), (4, 5, 1, 0), (8, 10, 4, 0), (11, 9, 1, 5), (43, 44, 9, 11), (29, 58, 10, 8), (58, 43, 11, 10), (0, 1, 9, 8), (6, 7, 15, 13), (2, 6, 13, 14), (7, 3, 12, 15), (16, 57, 12, 14), (8, 9, 44, 29), (29, 44, 45, 28), (28, 45, 46, 27), (27, 46, 47, 26), (26, 47, 48, 25), (25, 48, 49, 24), (24, 49, 50, 23), (23, 50, 51, 22), (22, 51, 52, 21), (21, 52, 53, 20), (20, 53, 54, 19), (19, 54, 55, 18), (18, 55, 56, 17), (17, 56, 57, 16), (13, 15, 30, 71), (71, 30, 31, 70), (70, 31, 32, 69), (69, 32, 33, 68), (68, 33, 34, 67), (67, 34, 35, 66), (66, 35, 36, 65), (65, 36, 37, 64), (64, 37, 38, 63), (63, 38, 39, 62), (62, 39, 40, 61), (61, 40, 41, 60), (60, 41, 42, 59), (59, 42, 43, 58), (14, 13, 71, 16), (16, 71, 70, 17), (17, 70, 69, 18), (18, 69, 68, 19), (19, 68, 67, 20), (20, 67, 66, 21), (21, 66, 65, 22), (22, 65, 64, 23), (23, 64, 63, 24), (24, 63, 62, 25), (25, 62, 61, 26), (26, 61, 60, 27), (27, 60, 59, 28), (28, 59, 58, 29), (15, 12, 57, 30), (30, 57, 56, 31), (31, 56, 55, 32), (32, 55, 54, 33), (33, 54, 53, 34), (34, 53, 52, 35), (35, 52, 51, 36), (36, 51, 50, 37), (37, 50, 49, 38), (38, 49, 48, 39), (39, 48, 47, 40), (40, 47, 46, 41), (41, 46, 45, 42), (42, 45, 44, 43)])
_uv = me_cube_005.uv_layers.new(name='UVMap')
_uv.uv.foreach_set('vector', [0.4507, 0.6855, 0.8985, 0.6855, 0.8985, 1.0, 0.4507, 1.0, 0.9373, 0.2547, 0.9373, 0.5908, 0.9179, 0.5908, 0.9179, 0.2547, 0.004027, 0.7373, 0.4507, 0.7357, 0.4507, 1.0, 0.003021, 1.0, 0.9565, 0.2552, 0.9565, 0.5868, 0.9373, 0.5864, 0.9373, 0.2547, 0.9954, 0.519, 0.976, 0.5174, 0.9759, 0.2547, 0.9954, 0.2547, 0.9179, 0.2643, 0.8985, 0.2643, 0.8985, 0.0, 0.9179, 0.0, 0.9179, 0.3017, 0.8985, 0.3017, 0.8985, 0.2643, 0.9179, 0.2643, 0.9732, 0.1241, 0.9443, 0.141, 0.9462, 0.0008027, 0.9656, 0.0, 0.1843, 0.6999, 0.4507, 0.6983, 0.4507, 0.7357, 0.004027, 0.7373, 0.4507, 0.0, 0.8985, 8.741e-07, 0.8985, 0.2643, 0.4507, 0.2643, 0.003021, 0.0, 0.4507, 1.191e-05, 0.4507, 0.3145, 0.0, 0.3069, 0.9759, 0.5692, 0.9565, 0.5692, 0.9565, 0.2623, 0.9759, 0.2547, 0.9179, 1.0, 0.8985, 1.0, 0.8985, 0.6855, 0.9179, 0.6855, 0.5947, 0.6715, 0.8985, 0.6668, 0.8985, 0.6855, 0.4507, 0.6855, 0.4507, 0.2643, 0.8985, 0.2643, 0.8985, 0.3017, 0.611, 0.2947, 0.611, 0.2947, 0.8985, 0.3017, 0.8985, 0.3298, 0.6736, 0.3295, 0.6736, 0.3295, 0.8985, 0.3298, 0.8985, 0.3579, 0.7209, 0.3621, 0.7209, 0.3621, 0.8985, 0.3579, 0.8985, 0.386, 0.7468, 0.3933, 0.7468, 0.3933, 0.8985, 0.386, 0.8985, 0.414, 0.7638, 0.4149, 0.7638, 0.4149, 0.8985, 0.414, 0.8985, 0.4421, 0.7721, 0.443, 0.7721, 0.443, 0.8985, 0.4421, 0.8985, 0.4702, 0.7854, 0.4729, 0.7854, 0.4729, 0.8985, 0.4702, 0.8985, 0.4983, 0.7854, 0.501, 0.7854, 0.501, 0.8985, 0.4983, 0.8985, 0.5264, 0.7733, 0.5245, 0.7733, 0.5245, 0.8985, 0.5264, 0.8985, 0.5544, 0.7623, 0.548, 0.7623, 0.548, 0.8985, 0.5544, 0.8985, 0.5825, 0.7371, 0.587, 0.7371, 0.587, 0.8985, 0.5825, 0.8985, 0.6106, 0.7162, 0.6103, 0.7162, 0.6103, 0.8985, 0.6106, 0.8985, 0.6387, 0.6295, 0.6565, 0.6295, 0.6565, 0.8985, 0.6387, 0.8985, 0.6668, 0.5947, 0.6715, 0.0, 0.3069, 0.4507, 0.3145, 0.4507, 0.3332, 0.1327, 0.3223, 0.1327, 0.3223, 0.4507, 0.3332, 0.4507, 0.3613, 0.1755, 0.3383, 0.1755, 0.3383, 0.4507, 0.3613, 0.4507, 0.3894, 0.2589, 0.3834, 0.2589, 0.3834, 0.4507, 0.3894, 0.4507, 0.4175, 0.2904, 0.4114, 0.2904, 0.4114, 0.4507, 0.4175, 0.4507, 0.4456, 0.3145, 0.4484, 0.3145, 0.4484, 0.4507, 0.4456, 0.4507, 0.4736, 0.3244, 0.4746, 0.3244, 0.4746, 0.4507, 0.4736, 0.4507, 0.5017, 0.3341, 0.5036, 0.3341, 0.5036, 0.4507, 0.5017, 0.4507, 0.5298, 0.3341, 0.5316, 0.3341, 0.5316, 0.4507, 0.5298, 0.4507, 0.5579, 0.3304, 0.5561, 0.3304, 0.5561, 0.4507, 0.5579, 0.4507, 0.586, 0.3172, 0.5791, 0.3172, 0.5791, 0.4507, 0.586, 0.4507, 0.6141, 0.2978, 0.6095, 0.2978, 0.6095, 0.4507, 0.6141, 0.4507, 0.6421, 0.2779, 0.6332, 0.2779, 0.6332, 0.4507, 0.6421, 0.4507, 0.6702, 0.209, 0.6828, 0.209, 0.6828, 0.4507, 0.6702, 0.4507, 0.6983, 0.1843, 0.6999, 1.0, 0.2122, 0.9795, 0.2165, 0.9732, 0.1151, 0.9946, 0.1028, 0.9946, 0.1028, 0.9732, 0.1151, 0.9738, 0.08001, 0.9956, 0.07389, 0.9956, 0.07389, 0.9738, 0.08001, 0.9787, 0.008787, 1.0, 0.0, 0.9181, 0.006495, 0.9391, 0.0, 0.9443, 0.02811, 0.9199, 0.02988, 0.9199, 0.02988, 0.9443, 0.02811, 0.9396, 0.06524, 0.9179, 0.06891, 0.9179, 0.06891, 0.9396, 0.06524, 0.9382, 0.0914, 0.9187, 0.09245, 0.9187, 0.09245, 0.9382, 0.0914, 0.9383, 0.1204, 0.9188, 0.116, 0.9188, 0.116, 0.9383, 0.1204, 0.9387, 0.1485, 0.9191, 0.1441, 0.9191, 0.1441, 0.9387, 0.1485, 0.939, 0.1729, 0.9197, 0.1739, 0.9197, 0.1739, 0.939, 0.1729, 0.9419, 0.1959, 0.9193, 0.202, 0.9193, 0.202, 0.9419, 0.1959, 0.9402, 0.2262, 0.9207, 0.2236, 0.9207, 0.2236, 0.9402, 0.2262, 0.9443, 0.2499, 0.9193, 0.2547, 0.9732, 0.2153, 0.9483, 0.2198, 0.9488, 0.1617, 0.9682, 0.1756, 0.9682, 0.1756, 0.9488, 0.1617, 0.9443, 0.141, 0.9732, 0.1241, 0.9179, 0.6855, 0.8985, 0.6855, 0.8985, 0.6668, 0.9179, 0.6668, 0.9179, 0.6668, 0.8985, 0.6668, 0.8985, 0.6387, 0.9179, 0.6387, 0.9179, 0.6387, 0.8985, 0.6387, 0.8985, 0.6106, 0.9179, 0.6106, 0.9179, 0.6106, 0.8985, 0.6106, 0.8985, 0.5825, 0.9179, 0.5825, 0.9179, 0.5825, 0.8985, 0.5825, 0.8985, 0.5544, 0.9179, 0.5544, 0.9179, 0.5544, 0.8985, 0.5544, 0.8985, 0.5264, 0.9179, 0.5264, 0.9179, 0.5264, 0.8985, 0.5264, 0.8985, 0.4983, 0.9179, 0.4983, 0.9179, 0.4983, 0.8985, 0.4983, 0.8985, 0.4702, 0.9179, 0.4702, 0.9179, 0.4702, 0.8985, 0.4702, 0.8985, 0.4421, 0.9179, 0.4421, 0.9179, 0.4421, 0.8985, 0.4421, 0.8985, 0.414, 0.9179, 0.414, 0.9179, 0.414, 0.8985, 0.414, 0.8985, 0.3859, 0.9179, 0.3859, 0.9179, 0.3859, 0.8985, 0.3859, 0.8985, 0.3579, 0.9179, 0.3579, 0.9179, 0.3579, 0.8985, 0.3579, 0.8985, 0.3298, 0.9179, 0.3298, 0.9179, 0.3298, 0.8985, 0.3298, 0.8985, 0.3017, 0.9179, 0.3017])
me_cube_005.use_remesh_preserve_volume = False
me_cube_005.use_remesh_preserve_attributes = False
me_cube_005.use_mirror_vertex_groups = False
me_cube_005.update()
me_cube_004 = bpy.data.meshes.new('Cube.004')
me_cube_004.from_pydata([(-1.629, -1.07, -0.08707), (-1.62, -1.145, 0.6694), (-1.629, 0.9301, -0.08707), (-1.62, 0.8552, 0.6694), (2.234, -1.101, -0.09484), (2.243, -1.176, 0.6616), (2.106, 0.9031, -0.08142), (2.115, 0.8282, 0.675), (1.021, 0.9312, -0.08753), (1.03, 0.8563, 0.6689), (0.893, -1.082, -0.1063), (0.8502, -1.15, 0.6439), (2.061, 0.8568, 0.6687), (2.179, -1.073, -0.1011), (2.051, 0.9317, -0.08771), (2.139, -1.145, 0.6801), (-0.2951, 0.9307, -0.0873), (-0.4164, -1.154, 0.6194), (-0.3149, 0.8482, 0.6765), (-0.4233, -1.082, -0.1061), (-1.629, 0.9301, -0.08707), (-1.62, -1.145, 0.6694), (-1.62, 0.8552, 0.6694), (-1.629, -1.07, -0.08707), (-1.584, 0.8552, 0.6694), (-1.593, -1.07, -0.08708), (-1.593, 0.9301, -0.08708), (-1.584, -1.145, 0.6694)], [], [(0, 1, 3, 2), (14, 12, 7, 6), (6, 7, 5, 4), (23, 21, 1, 0), (14, 6, 4, 13), (22, 3, 1, 21), (12, 9, 11, 15), (16, 18, 9, 8), (4, 5, 15, 13), (7, 12, 15, 5), (8, 9, 12, 14), (9, 18, 17, 11), (10, 11, 17, 19), (2, 20, 23, 0), (2, 3, 22, 20), (24, 22, 21, 27), (25, 27, 21, 23), (19, 17, 27, 25), (18, 24, 27, 17), (20, 26, 25, 23), (20, 22, 24, 26)])
_uv = me_cube_004.uv_layers.new(name='UVMap')
_uv.uv.foreach_set('vector', [0.1571, 0.08762, 0.2662, 0.1836, 0.1596, 0.4169, 0.01689, 0.3518, 0.8933, 0.5976, 0.7949, 0.4784, 0.8059, 0.4728, 0.8918, 0.5771, 0.8918, 0.5771, 0.8059, 0.4728, 0.9186, 0.2436, 0.9873, 0.2924, 0.155, 0.08198, 0.2718, 0.1835, 0.2662, 0.1836, 0.1571, 0.08762, 0.8933, 0.5976, 0.8918, 0.5771, 0.9873, 0.2924, 0.9999, 0.2904, 0.162, 0.4214, 0.1596, 0.4169, 0.2662, 0.1836, 0.2718, 0.1835, 0.7949, 0.4784, 0.643, 0.5003, 0.6815, 0.1588, 0.9089, 0.2219, 0.3897, 0.6494, 0.3905, 0.4897, 0.643, 0.5003, 0.6631, 0.6494, 0.9873, 0.2924, 0.9186, 0.2436, 0.9089, 0.2219, 0.9999, 0.2904, 0.8059, 0.4728, 0.7949, 0.4784, 0.9089, 0.2219, 0.9186, 0.2436, 0.6631, 0.6494, 0.643, 0.5003, 0.7949, 0.4784, 0.8933, 0.5976, 0.643, 0.5003, 0.3905, 0.4897, 0.4442, 0.1488, 0.6815, 0.1588, 0.6924, 0.003612, 0.6815, 0.1588, 0.4442, 0.1488, 0.421, 8.058e-05, 0.01689, 0.3518, 0.009309, 0.3527, 0.155, 0.08198, 0.1571, 0.08762, 0.01689, 0.3518, 0.1596, 0.4169, 0.162, 0.4214, 0.009309, 0.3527, 0.1639, 0.4301, 0.162, 0.4214, 0.2718, 0.1835, 0.2787, 0.1812, 0.154, 0.07103, 0.2787, 0.1812, 0.2718, 0.1835, 0.155, 0.08198, 0.421, 8.058e-05, 0.4442, 0.1488, 0.2787, 0.1812, 0.154, 0.07103, 0.3905, 0.4897, 0.1639, 0.4301, 0.2787, 0.1812, 0.4442, 0.1488, 0.009309, 0.3527, 8.058e-05, 0.3571, 0.154, 0.07103, 0.155, 0.08198, 0.009309, 0.3527, 0.162, 0.4214, 0.1639, 0.4301, 8.058e-05, 0.3571])
me_cube_004.use_remesh_preserve_volume = False
me_cube_004.use_remesh_preserve_attributes = False
me_cube_004.use_mirror_vertex_groups = False
me_cube_004.update()
me_cylinder_000 = bpy.data.meshes.new('Cylinder.000')
me_cylinder_000.from_pydata([(7.506, -19.37, 1.529), (7.619, 19.41, 0.6751), (7.19, -19.35, 3.346), (7.234, 19.41, 2.401), (6.596, -19.34, 5.039), (6.718, 19.37, 4.731), (5.746, -19.32, 6.545), (5.868, 19.39, 6.237), (4.672, -19.31, 7.805), (4.795, 19.4, 7.497), (3.417, -19.3, 8.771), (3.539, 19.41, 8.463), (2.028, -19.29, 9.407), (2.151, 19.42, 9.098), (0.5594, -19.28, 9.686), (0.6815, 19.43, 9.378), (-0.9336, -19.28, 9.599), (-0.8114, 19.43, 9.291), (-2.393, -19.28, 9.149), (-2.271, 19.43, 8.841), (-3.763, -19.28, 8.354), (-3.641, 19.43, 8.046), (-4.99, -19.28, 7.243), (-4.868, 19.43, 6.935), (-6.028, -19.29, 5.86), (-5.906, 19.42, 5.552), (-6.837, -19.3, 4.258), (-6.715, 19.41, 3.95), (-7.386, -19.31, 2.498), (-7.323, 19.53, 1.086), (-7.386, -19.31, 2.498), (-7.447, 19.56, 0.6023), (7.497, -19.3, 0.9835), (7.111, -19.3, 2.709), (6.596, -19.34, 5.039), (5.746, -19.32, 6.545), (4.672, -19.31, 7.805), (3.417, -19.3, 8.771), (2.028, -19.29, 9.407), (0.5594, -19.28, 9.686), (-0.9336, -19.28, 9.599), (-2.393, -19.28, 9.149), (-3.763, -19.28, 8.354), (-4.99, -19.28, 7.243), (-6.028, -19.29, 5.86), (-6.837, -19.3, 4.258), (-7.445, -19.18, 1.394), (-7.569, -19.15, 0.9107)], [], [(32, 1, 3, 33), (33, 3, 5, 34), (34, 5, 7, 35), (35, 7, 9, 36), (36, 9, 11, 37), (37, 11, 13, 38), (38, 13, 15, 39), (39, 15, 17, 40), (40, 17, 19, 41), (41, 19, 21, 42), (42, 21, 23, 43), (43, 23, 25, 44), (44, 25, 27, 45), (45, 27, 29, 46), (0, 32, 33, 2), (2, 33, 34, 4), (4, 34, 35, 6), (6, 35, 36, 8), (8, 36, 37, 10), (10, 37, 38, 12), (12, 38, 39, 14), (14, 39, 40, 16), (16, 40, 41, 18), (18, 41, 42, 20), (20, 42, 43, 22), (22, 43, 44, 24), (24, 44, 45, 26), (26, 45, 46, 28), (28, 46, 47, 30), (46, 29, 31, 47)])
_uv = me_cylinder_000.uv_layers.new(name='UVMap')
_uv.uv.foreach_set('vector', [0.5105, 0.9955, 0.5105, 0.0, 0.5894, 0.0002685, 0.5894, 0.9957, 0.5894, 0.9957, 0.5894, 0.0002685, 0.6959, 0.001744, 0.6959, 0.9972, 0.6959, 0.9972, 0.6959, 0.001744, 0.7742, 0.001744, 0.7742, 0.9972, 0.7742, 0.9972, 0.7742, 0.001744, 0.8464, 0.001744, 0.8464, 0.9972, 0.8464, 0.9972, 0.8464, 0.001744, 0.9096, 0.001744, 0.9096, 0.9972, 0.9096, 0.9972, 0.9096, 0.001744, 0.9615, 0.001744, 0.9615, 0.9972, 0.9615, 0.9972, 0.9615, 0.001744, 1.0, 0.001744, 1.0, 0.9972, 0.5105, 0.0, 0.5105, 0.9955, 0.4808, 0.9955, 0.4808, 4.905e-08, 0.4808, 4.905e-08, 0.4808, 0.9955, 0.4365, 0.9955, 0.4365, 0.0, 0.4365, 0.0, 0.4365, 0.9955, 0.3792, 0.9955, 0.3792, 9.81e-08, 0.3792, 9.81e-08, 0.3792, 0.9955, 0.3111, 0.9955, 0.3111, 9.81e-08, 0.3111, 9.81e-08, 0.3111, 0.9955, 0.2349, 0.9955, 0.2349, 0.0, 0.2349, 0.0, 0.2349, 0.9955, 0.1534, 0.9955, 0.1534, 4.905e-08, 0.1534, 4.905e-08, 0.1534, 0.9955, 0.02248, 0.9992, 0.02248, 0.003718, 0.0, 0.0, 1.0, 0.0, 1.0, 1.0, 0.0, 1.0, 0.0, 0.0, 1.0, 0.0, 1.0, 1.0, 0.0, 1.0, 0.0, 0.0, 1.0, 0.0, 1.0, 1.0, 0.0, 1.0, 0.0, 0.0, 1.0, 0.0, 1.0, 1.0, 0.0, 1.0, 0.0, 0.0, 1.0, 0.0, 1.0, 1.0, 0.0, 1.0, 0.0, 0.0, 1.0, 0.0, 1.0, 1.0, 0.0, 1.0, 0.0, 0.0, 1.0, 0.0, 1.0, 1.0, 0.0, 1.0, 0.0, 0.0, 1.0, 0.0, 1.0, 1.0, 0.0, 1.0, 0.0, 0.0, 1.0, 0.0, 1.0, 1.0, 0.0, 1.0, 0.0, 0.0, 1.0, 0.0, 1.0, 1.0, 0.0, 1.0, 0.0, 0.0, 1.0, 0.0, 1.0, 1.0, 0.0, 1.0, 0.0, 0.0, 1.0, 0.0, 1.0, 1.0, 0.0, 1.0, 0.0, 0.0, 1.0, 0.0, 1.0, 1.0, 0.0, 1.0, 0.0, 0.0, 1.0, 0.0, 1.0, 1.0, 0.0, 1.0, 0.0, 0.0, 1.0, 0.0, 1.0, 1.0, 0.0, 1.0, 0.9832, 0.01159, 0.9517, 0.8417, 0.0, 1.0, 1.085e-08, 0.00453])
me_cylinder_000.materials.append(mat_material)
me_cylinder_000.use_remesh_preserve_volume = False
me_cylinder_000.use_remesh_preserve_attributes = False
me_cylinder_000.use_mirror_vertex_groups = False
me_cylinder_000.update()
me_cube_001 = bpy.data.meshes.new('Cube.001')
me_cube_001.from_pydata([(17.46, -0.2566, -5.916), (17.46, -0.2566, 5.916), (-17.46, -0.2566, -5.916), (-17.46, -0.2566, 5.916), (17.46, 0.2566, -5.916), (17.46, 0.2566, 5.916), (-17.46, 0.2566, -5.916), (-17.46, 0.2566, 5.916), (8.23, -0.2566, -5.916), (8.23, -0.2566, 5.916), (8.284, 0.2566, -5.889), (8.23, 0.2566, 5.916), (-6.476, -0.2566, 5.916), (-6.742, 0.2566, -5.996), (-6.476, -0.2566, -5.916), (-6.476, 0.2566, 5.916), (-5.988, -0.2584, -2.111), (-5.465, -0.2629, -1.191), (-3.851, -0.2762, 1.099), (-3.037, -0.2236, 1.652), (-1.677, -0.2778, 2.318), (-0.8566, -0.2566, 2.609), (-0.03578, -0.2566, 2.929), (0.9447, -0.2566, 2.929), (1.989, -0.2566, 2.578), (2.971, -0.2798, 2.357), (3.726, -0.2566, 1.907), (4.815, -0.3157, 1.224), (5.954, -0.2145, -0.02665), (7.168, -0.381, -1.681), (-5.823, 0.2566, 5.916), (-4.842, 0.2566, 5.916), (-3.862, 0.2566, 5.916), (-2.881, 0.2566, 5.916), (-1.901, 0.2566, 5.916), (-0.9204, 0.2566, 5.916), (0.06001, 0.2566, 5.916), (1.04, 0.2566, 5.916), (2.021, 0.2566, 5.916), (3.001, 0.2566, 5.916), (3.982, 0.2566, 5.916), (4.962, 0.2566, 5.916), (5.943, 0.2566, 5.916), (6.923, 0.2566, 5.916), (6.923, -0.2566, 5.916), (5.943, -0.2566, 5.916), (4.962, -0.2566, 5.916), (3.982, -0.2566, 5.916), (3.001, -0.2566, 5.916), (2.021, -0.2566, 5.916), (1.04, -0.2566, 5.916), (0.06001, -0.2566, 5.916), (-0.9204, -0.2566, 5.916), (-1.901, -0.2566, 5.916), (-2.881, -0.2566, 5.916), (-3.862, -0.2566, 5.916), (-4.842, -0.2566, 5.916), (-5.823, -0.2566, 5.916), (6.979, 0.3937, -1.125), (6.383, 0.2878, -0.4713), (4.65, 0.3467, 1.35), (3.822, 0.2566, 1.875), (2.762, 0.3189, 2.387), (1.957, 0.2566, 2.737), (1.104, 0.2566, 2.833), (0.1239, 0.2566, 2.833), (-0.8885, 0.2566, 2.578), (-1.8, 0.2981, 2.315), (-3.093, 0.4201, 1.679), (-4.072, 0.2762, 0.847), (-5.644, 0.3038, -1.357), (-6.205, 0.3034, -2.488)], [], [(14, 12, 3, 2), (2, 3, 7, 6), (10, 11, 5, 4), (4, 5, 1, 0), (8, 10, 4, 0), (11, 9, 1, 5), (43, 44, 9, 11), (29, 58, 10, 8), (58, 43, 11, 10), (0, 1, 9, 8), (6, 7, 15, 13), (2, 6, 13, 14), (7, 3, 12, 15), (16, 57, 12, 14), (8, 9, 44, 29), (29, 44, 45, 28), (28, 45, 46, 27), (27, 46, 47, 26), (26, 47, 48, 25), (25, 48, 49, 24), (24, 49, 50, 23), (23, 50, 51, 22), (22, 51, 52, 21), (21, 52, 53, 20), (20, 53, 54, 19), (19, 54, 55, 18), (18, 55, 56, 17), (17, 56, 57, 16), (13, 15, 30, 71), (71, 30, 31, 70), (70, 31, 32, 69), (69, 32, 33, 68), (68, 33, 34, 67), (67, 34, 35, 66), (66, 35, 36, 65), (65, 36, 37, 64), (64, 37, 38, 63), (63, 38, 39, 62), (62, 39, 40, 61), (61, 40, 41, 60), (60, 41, 42, 59), (59, 42, 43, 58), (14, 13, 71, 16), (16, 71, 70, 17), (17, 70, 69, 18), (18, 69, 68, 19), (19, 68, 67, 20), (20, 67, 66, 21), (21, 66, 65, 22), (22, 65, 64, 23), (23, 64, 63, 24), (24, 63, 62, 25), (25, 62, 61, 26), (26, 61, 60, 27), (27, 60, 59, 28), (28, 59, 58, 29), (15, 12, 57, 30), (30, 57, 56, 31), (31, 56, 55, 32), (32, 55, 54, 33), (33, 54, 53, 34), (34, 53, 52, 35), (35, 52, 51, 36), (36, 51, 50, 37), (37, 50, 49, 38), (38, 49, 48, 39), (39, 48, 47, 40), (40, 47, 46, 41), (41, 46, 45, 42), (42, 45, 44, 43)])
_uv = me_cube_001.uv_layers.new(name='UVMap')
_uv.uv.foreach_set('vector', [0.338, 0.6855, 0.6738, 0.6855, 0.6738, 1.0, 0.338, 1.0, 0.703, 0.2547, 0.703, 0.5908, 0.6884, 0.5908, 0.6884, 0.2547, 0.003021, 0.7373, 0.338, 0.7357, 0.338, 1.0, 0.002265, 1.0, 0.7174, 0.2552, 0.7174, 0.5868, 0.703, 0.5864, 0.703, 0.2547, 0.7465, 0.519, 0.732, 0.5174, 0.732, 0.2547, 0.7465, 0.2547, 0.6884, 0.2643, 0.6738, 0.2643, 0.6738, 0.0, 0.6884, 0.0, 0.6884, 0.3017, 0.6738, 0.3017, 0.6738, 0.2643, 0.6884, 0.2643, 0.7299, 0.1241, 0.7082, 0.141, 0.7097, 0.0008027, 0.7242, 0.0, 0.1382, 0.6999, 0.338, 0.6983, 0.338, 0.7357, 0.003021, 0.7373, 0.338, 0.0, 0.6738, 8.741e-07, 0.6738, 0.2643, 0.338, 0.2643, 0.002265, 0.0, 0.338, 1.191e-05, 0.338, 0.3145, 0.0, 0.3069, 0.732, 0.5692, 0.7174, 0.5692, 0.7174, 0.2623, 0.732, 0.2547, 0.6884, 1.0, 0.6738, 1.0, 0.6738, 0.6855, 0.6884, 0.6855, 0.446, 0.6715, 0.6738, 0.6668, 0.6738, 0.6855, 0.338, 0.6855, 0.338, 0.2643, 0.6738, 0.2643, 0.6738, 0.3017, 0.4582, 0.2947, 0.4582, 0.2947, 0.6738, 0.3017, 0.6738, 0.3298, 0.5052, 0.3295, 0.5052, 0.3295, 0.6738, 0.3298, 0.6738, 0.3579, 0.5407, 0.3621, 0.5407, 0.3621, 0.6738, 0.3579, 0.6738, 0.386, 0.5601, 0.3933, 0.5601, 0.3933, 0.6738, 0.386, 0.6738, 0.414, 0.5728, 0.4149, 0.5728, 0.4149, 0.6738, 0.414, 0.6738, 0.4421, 0.5791, 0.443, 0.5791, 0.443, 0.6738, 0.4421, 0.6738, 0.4702, 0.5891, 0.4729, 0.5891, 0.4729, 0.6738, 0.4702, 0.6738, 0.4983, 0.5891, 0.501, 0.5891, 0.501, 0.6738, 0.4983, 0.6738, 0.5264, 0.58, 0.5245, 0.58, 0.5245, 0.6738, 0.5264, 0.6738, 0.5544, 0.5717, 0.548, 0.5717, 0.548, 0.6738, 0.5544, 0.6738, 0.5825, 0.5528, 0.587, 0.5528, 0.587, 0.6738, 0.5825, 0.6738, 0.6106, 0.5371, 0.6103, 0.5371, 0.6103, 0.6738, 0.6106, 0.6738, 0.6387, 0.4721, 0.6565, 0.4721, 0.6565, 0.6738, 0.6387, 0.6738, 0.6668, 0.446, 0.6715, 0.0, 0.3069, 0.338, 0.3145, 0.338, 0.3332, 0.09954, 0.3223, 0.09954, 0.3223, 0.338, 0.3332, 0.338, 0.3613, 0.1317, 0.3383, 0.1317, 0.3383, 0.338, 0.3613, 0.338, 0.3894, 0.1942, 0.3834, 0.1942, 0.3834, 0.338, 0.3894, 0.338, 0.4175, 0.2178, 0.4114, 0.2178, 0.4114, 0.338, 0.4175, 0.338, 0.4456, 0.2359, 0.4484, 0.2359, 0.4484, 0.338, 0.4456, 0.338, 0.4736, 0.2433, 0.4746, 0.2433, 0.4746, 0.338, 0.4736, 0.338, 0.5017, 0.2506, 0.5036, 0.2506, 0.5036, 0.338, 0.5017, 0.338, 0.5298, 0.2506, 0.5316, 0.2506, 0.5316, 0.338, 0.5298, 0.338, 0.5579, 0.2478, 0.5561, 0.2478, 0.5561, 0.338, 0.5579, 0.338, 0.586, 0.2379, 0.5791, 0.2379, 0.5791, 0.338, 0.586, 0.338, 0.6141, 0.2234, 0.6095, 0.2234, 0.6095, 0.338, 0.6141, 0.338, 0.6421, 0.2084, 0.6332, 0.2084, 0.6332, 0.338, 0.6421, 0.338, 0.6702, 0.1568, 0.6828, 0.1568, 0.6828, 0.338, 0.6702, 0.338, 0.6983, 0.1382, 0.6999, 0.75, 0.2122, 0.7346, 0.2165, 0.7299, 0.1151, 0.7459, 0.1028, 0.7459, 0.1028, 0.7299, 0.1151, 0.7303, 0.08001, 0.7467, 0.07389, 0.7467, 0.07389, 0.7303, 0.08001, 0.734, 0.008787, 0.75, 0.0, 0.6886, 0.006495, 0.7043, 0.0, 0.7082, 0.02811, 0.69, 0.02988, 0.69, 0.02988, 0.7082, 0.02811, 0.7047, 0.06524, 0.6884, 0.06891, 0.6884, 0.06891, 0.7047, 0.06524, 0.7036, 0.0914, 0.6891, 0.09245, 0.6891, 0.09245, 0.7036, 0.0914, 0.7037, 0.1204, 0.6891, 0.116, 0.6891, 0.116, 0.7037, 0.1204, 0.704, 0.1485, 0.6893, 0.1441, 0.6893, 0.1441, 0.704, 0.1485, 0.7042, 0.1729, 0.6898, 0.1739, 0.6898, 0.1739, 0.7042, 0.1729, 0.7064, 0.1959, 0.6895, 0.202, 0.6895, 0.202, 0.7064, 0.1959, 0.7052, 0.2262, 0.6906, 0.2236, 0.6906, 0.2236, 0.7052, 0.2262, 0.7082, 0.2499, 0.6895, 0.2547, 0.7299, 0.2153, 0.7112, 0.2198, 0.7116, 0.1617, 0.7262, 0.1756, 0.7262, 0.1756, 0.7116, 0.1617, 0.7082, 0.141, 0.7299, 0.1241, 0.6884, 0.6855, 0.6738, 0.6855, 0.6738, 0.6668, 0.6884, 0.6668, 0.6884, 0.6668, 0.6738, 0.6668, 0.6738, 0.6387, 0.6884, 0.6387, 0.6884, 0.6387, 0.6738, 0.6387, 0.6738, 0.6106, 0.6884, 0.6106, 0.6884, 0.6106, 0.6738, 0.6106, 0.6738, 0.5825, 0.6884, 0.5825, 0.6884, 0.5825, 0.6738, 0.5825, 0.6738, 0.5544, 0.6884, 0.5544, 0.6884, 0.5544, 0.6738, 0.5544, 0.6738, 0.5264, 0.6884, 0.5264, 0.6884, 0.5264, 0.6738, 0.5264, 0.6738, 0.4983, 0.6884, 0.4983, 0.6884, 0.4983, 0.6738, 0.4983, 0.6738, 0.4702, 0.6884, 0.4702, 0.6884, 0.4702, 0.6738, 0.4702, 0.6738, 0.4421, 0.6884, 0.4421, 0.6884, 0.4421, 0.6738, 0.4421, 0.6738, 0.414, 0.6884, 0.414, 0.6884, 0.414, 0.6738, 0.414, 0.6738, 0.3859, 0.6884, 0.3859, 0.6884, 0.3859, 0.6738, 0.3859, 0.6738, 0.3579, 0.6884, 0.3579, 0.6884, 0.3579, 0.6738, 0.3579, 0.6738, 0.3298, 0.6884, 0.3298, 0.6884, 0.3298, 0.6738, 0.3298, 0.6738, 0.3017, 0.6884, 0.3017])
me_cube_001.materials.append(mat_material_002)
me_cube_001.use_remesh_preserve_volume = False
me_cube_001.use_remesh_preserve_attributes = False
me_cube_001.use_mirror_vertex_groups = False
me_cube_001.update()
me_cube = bpy.data.meshes.new('Cube')
me_cube.from_pydata([(17.46, -0.2566, -5.916), (17.46, -0.2566, 5.916), (-17.46, -0.2566, -5.916), (-17.46, -0.2566, 5.916), (17.46, 0.2566, -5.916), (17.46, 0.2566, 5.916), (-17.46, 0.2566, -5.916), (-17.46, 0.2566, 5.916), (8.23, -0.2566, -5.916), (8.23, -0.2566, 5.916), (8.284, 0.2566, -5.889), (8.23, 0.2566, 5.916), (-6.476, -0.2566, 5.916), (-6.742, 0.2566, -5.996), (-6.476, -0.2566, -5.916), (-6.476, 0.2566, 5.916), (-5.988, -0.2584, -2.111), (-5.465, -0.2629, -1.191), (-3.851, -0.2762, 1.099), (-3.037, -0.2236, 1.652), (-1.677, -0.2778, 2.318), (-0.8566, -0.2566, 2.609), (-0.03578, -0.2566, 2.929), (0.9447, -0.2566, 2.929), (1.989, -0.2566, 2.578), (2.971, -0.2798, 2.357), (3.726, -0.2566, 1.907), (4.815, -0.3157, 1.224), (5.954, -0.2145, -0.02665), (7.168, -0.381, -1.681), (-5.823, 0.2566, 5.916), (-4.842, 0.2566, 5.916), (-3.862, 0.2566, 5.916), (-2.881, 0.2566, 5.916), (-1.901, 0.2566, 5.916), (-0.9204, 0.2566, 5.916), (0.06001, 0.2566, 5.916), (1.04, 0.2566, 5.916), (2.021, 0.2566, 5.916), (3.001, 0.2566, 5.916), (3.982, 0.2566, 5.916), (4.962, 0.2566, 5.916), (5.943, 0.2566, 5.916), (6.923, 0.2566, 5.916), (6.923, -0.2566, 5.916), (5.943, -0.2566, 5.916), (4.962, -0.2566, 5.916), (3.982, -0.2566, 5.916), (3.001, -0.2566, 5.916), (2.021, -0.2566, 5.916), (1.04, -0.2566, 5.916), (0.06001, -0.2566, 5.916), (-0.9204, -0.2566, 5.916), (-1.901, -0.2566, 5.916), (-2.881, -0.2566, 5.916), (-3.862, -0.2566, 5.916), (-4.842, -0.2566, 5.916), (-5.823, -0.2566, 5.916), (6.979, 0.3937, -1.125), (6.383, 0.2878, -0.4713), (4.65, 0.3467, 1.35), (3.822, 0.2566, 1.875), (2.762, 0.3189, 2.387), (1.957, 0.2566, 2.737), (1.104, 0.2566, 2.833), (0.1239, 0.2566, 2.833), (-0.8885, 0.2566, 2.578), (-1.8, 0.2981, 2.315), (-3.093, 0.4201, 1.679), (-4.072, 0.2762, 0.847), (-5.644, 0.3038, -1.357), (-6.205, 0.3034, -2.488)], [], [(14, 12, 3, 2), (2, 3, 7, 6), (10, 11, 5, 4), (4, 5, 1, 0), (8, 10, 4, 0), (11, 9, 1, 5), (43, 44, 9, 11), (29, 58, 10, 8), (58, 43, 11, 10), (0, 1, 9, 8), (6, 7, 15, 13), (2, 6, 13, 14), (7, 3, 12, 15), (16, 57, 12, 14), (8, 9, 44, 29), (29, 44, 45, 28), (28, 45, 46, 27), (27, 46, 47, 26), (26, 47, 48, 25), (25, 48, 49, 24), (24, 49, 50, 23), (23, 50, 51, 22), (22, 51, 52, 21), (21, 52, 53, 20), (20, 53, 54, 19), (19, 54, 55, 18), (18, 55, 56, 17), (17, 56, 57, 16), (13, 15, 30, 71), (71, 30, 31, 70), (70, 31, 32, 69), (69, 32, 33, 68), (68, 33, 34, 67), (67, 34, 35, 66), (66, 35, 36, 65), (65, 36, 37, 64), (64, 37, 38, 63), (63, 38, 39, 62), (62, 39, 40, 61), (61, 40, 41, 60), (60, 41, 42, 59), (59, 42, 43, 58), (14, 13, 71, 16), (16, 71, 70, 17), (17, 70, 69, 18), (18, 69, 68, 19), (19, 68, 67, 20), (20, 67, 66, 21), (21, 66, 65, 22), (22, 65, 64, 23), (23, 64, 63, 24), (24, 63, 62, 25), (25, 62, 61, 26), (26, 61, 60, 27), (27, 60, 59, 28), (28, 59, 58, 29), (15, 12, 57, 30), (30, 57, 56, 31), (31, 56, 55, 32), (32, 55, 54, 33), (33, 54, 53, 34), (34, 53, 52, 35), (35, 52, 51, 36), (36, 51, 50, 37), (37, 50, 49, 38), (38, 49, 48, 39), (39, 48, 47, 40), (40, 47, 46, 41), (41, 46, 45, 42), (42, 45, 44, 43)])
_uv = me_cube.uv_layers.new(name='UVMap')
_uv.uv.foreach_set('vector', [0.338, 0.6855, 0.6738, 0.6855, 0.6738, 1.0, 0.338, 1.0, 0.703, 0.2547, 0.703, 0.5908, 0.6884, 0.5908, 0.6884, 0.2547, 0.003021, 0.7373, 0.338, 0.7357, 0.338, 1.0, 0.002265, 1.0, 0.7174, 0.2552, 0.7174, 0.5868, 0.703, 0.5864, 0.703, 0.2547, 0.7465, 0.519, 0.732, 0.5174, 0.732, 0.2547, 0.7465, 0.2547, 0.6884, 0.2643, 0.6738, 0.2643, 0.6738, 0.0, 0.6884, 0.0, 0.6884, 0.3017, 0.6738, 0.3017, 0.6738, 0.2643, 0.6884, 0.2643, 0.7299, 0.1241, 0.7082, 0.141, 0.7097, 0.0008027, 0.7242, 0.0, 0.1382, 0.6999, 0.338, 0.6983, 0.338, 0.7357, 0.003021, 0.7373, 0.338, 0.0, 0.6738, 8.741e-07, 0.6738, 0.2643, 0.338, 0.2643, 0.002265, 0.0, 0.338, 1.191e-05, 0.338, 0.3145, 0.0, 0.3069, 0.732, 0.5692, 0.7174, 0.5692, 0.7174, 0.2623, 0.732, 0.2547, 0.6884, 1.0, 0.6738, 1.0, 0.6738, 0.6855, 0.6884, 0.6855, 0.446, 0.6715, 0.6738, 0.6668, 0.6738, 0.6855, 0.338, 0.6855, 0.338, 0.2643, 0.6738, 0.2643, 0.6738, 0.3017, 0.4582, 0.2947, 0.4582, 0.2947, 0.6738, 0.3017, 0.6738, 0.3298, 0.5052, 0.3295, 0.5052, 0.3295, 0.6738, 0.3298, 0.6738, 0.3579, 0.5407, 0.3621, 0.5407, 0.3621, 0.6738, 0.3579, 0.6738, 0.386, 0.5601, 0.3933, 0.5601, 0.3933, 0.6738, 0.386, 0.6738, 0.414, 0.5728, 0.4149, 0.5728, 0.4149, 0.6738, 0.414, 0.6738, 0.4421, 0.5791, 0.443, 0.5791, 0.443, 0.6738, 0.4421, 0.6738, 0.4702, 0.5891, 0.4729, 0.5891, 0.4729, 0.6738, 0.4702, 0.6738, 0.4983, 0.5891, 0.501, 0.5891, 0.501, 0.6738, 0.4983, 0.6738, 0.5264, 0.58, 0.5245, 0.58, 0.5245, 0.6738, 0.5264, 0.6738, 0.5544, 0.5717, 0.548, 0.5717, 0.548, 0.6738, 0.5544, 0.6738, 0.5825, 0.5528, 0.587, 0.5528, 0.587, 0.6738, 0.5825, 0.6738, 0.6106, 0.5371, 0.6103, 0.5371, 0.6103, 0.6738, 0.6106, 0.6738, 0.6387, 0.4721, 0.6565, 0.4721, 0.6565, 0.6738, 0.6387, 0.6738, 0.6668, 0.446, 0.6715, 0.0, 0.3069, 0.338, 0.3145, 0.338, 0.3332, 0.09954, 0.3223, 0.09954, 0.3223, 0.338, 0.3332, 0.338, 0.3613, 0.1317, 0.3383, 0.1317, 0.3383, 0.338, 0.3613, 0.338, 0.3894, 0.1942, 0.3834, 0.1942, 0.3834, 0.338, 0.3894, 0.338, 0.4175, 0.2178, 0.4114, 0.2178, 0.4114, 0.338, 0.4175, 0.338, 0.4456, 0.2359, 0.4484, 0.2359, 0.4484, 0.338, 0.4456, 0.338, 0.4736, 0.2433, 0.4746, 0.2433, 0.4746, 0.338, 0.4736, 0.338, 0.5017, 0.2506, 0.5036, 0.2506, 0.5036, 0.338, 0.5017, 0.338, 0.5298, 0.2506, 0.5316, 0.2506, 0.5316, 0.338, 0.5298, 0.338, 0.5579, 0.2478, 0.5561, 0.2478, 0.5561, 0.338, 0.5579, 0.338, 0.586, 0.2379, 0.5791, 0.2379, 0.5791, 0.338, 0.586, 0.338, 0.6141, 0.2234, 0.6095, 0.2234, 0.6095, 0.338, 0.6141, 0.338, 0.6421, 0.2084, 0.6332, 0.2084, 0.6332, 0.338, 0.6421, 0.338, 0.6702, 0.1568, 0.6828, 0.1568, 0.6828, 0.338, 0.6702, 0.338, 0.6983, 0.1382, 0.6999, 0.75, 0.2122, 0.7346, 0.2165, 0.7299, 0.1151, 0.7459, 0.1028, 0.7459, 0.1028, 0.7299, 0.1151, 0.7303, 0.08001, 0.7467, 0.07389, 0.7467, 0.07389, 0.7303, 0.08001, 0.734, 0.008787, 0.75, 0.0, 0.6886, 0.006495, 0.7043, 0.0, 0.7082, 0.02811, 0.69, 0.02988, 0.69, 0.02988, 0.7082, 0.02811, 0.7047, 0.06524, 0.6884, 0.06891, 0.6884, 0.06891, 0.7047, 0.06524, 0.7036, 0.0914, 0.6891, 0.09245, 0.6891, 0.09245, 0.7036, 0.0914, 0.7037, 0.1204, 0.6891, 0.116, 0.6891, 0.116, 0.7037, 0.1204, 0.704, 0.1485, 0.6893, 0.1441, 0.6893, 0.1441, 0.704, 0.1485, 0.7042, 0.1729, 0.6898, 0.1739, 0.6898, 0.1739, 0.7042, 0.1729, 0.7064, 0.1959, 0.6895, 0.202, 0.6895, 0.202, 0.7064, 0.1959, 0.7052, 0.2262, 0.6906, 0.2236, 0.6906, 0.2236, 0.7052, 0.2262, 0.7082, 0.2499, 0.6895, 0.2547, 0.7299, 0.2153, 0.7112, 0.2198, 0.7116, 0.1617, 0.7262, 0.1756, 0.7262, 0.1756, 0.7116, 0.1617, 0.7082, 0.141, 0.7299, 0.1241, 0.6884, 0.6855, 0.6738, 0.6855, 0.6738, 0.6668, 0.6884, 0.6668, 0.6884, 0.6668, 0.6738, 0.6668, 0.6738, 0.6387, 0.6884, 0.6387, 0.6884, 0.6387, 0.6738, 0.6387, 0.6738, 0.6106, 0.6884, 0.6106, 0.6884, 0.6106, 0.6738, 0.6106, 0.6738, 0.5825, 0.6884, 0.5825, 0.6884, 0.5825, 0.6738, 0.5825, 0.6738, 0.5544, 0.6884, 0.5544, 0.6884, 0.5544, 0.6738, 0.5544, 0.6738, 0.5264, 0.6884, 0.5264, 0.6884, 0.5264, 0.6738, 0.5264, 0.6738, 0.4983, 0.6884, 0.4983, 0.6884, 0.4983, 0.6738, 0.4983, 0.6738, 0.4702, 0.6884, 0.4702, 0.6884, 0.4702, 0.6738, 0.4702, 0.6738, 0.4421, 0.6884, 0.4421, 0.6884, 0.4421, 0.6738, 0.4421, 0.6738, 0.414, 0.6884, 0.414, 0.6884, 0.414, 0.6738, 0.414, 0.6738, 0.3859, 0.6884, 0.3859, 0.6884, 0.3859, 0.6738, 0.3859, 0.6738, 0.3579, 0.6884, 0.3579, 0.6884, 0.3579, 0.6738, 0.3579, 0.6738, 0.3298, 0.6884, 0.3298, 0.6884, 0.3298, 0.6738, 0.3298, 0.6738, 0.3017, 0.6884, 0.3017])
me_cube.materials.append(mat_material_001)
me_cube.use_remesh_preserve_volume = False
me_cube.use_remesh_preserve_attributes = False
me_cube.use_mirror_vertex_groups = False
me_cube.update()
me_cylinder_002 = bpy.data.meshes.new('Cylinder.002')
me_cylinder_002.from_pydata([(7.506, -19.37, 1.529), (7.619, 19.41, 0.6751), (7.19, -19.35, 3.346), (7.234, 19.41, 2.401), (6.596, -19.34, 5.039), (6.718, 19.37, 4.731), (5.746, -19.32, 6.545), (5.868, 19.39, 6.237), (4.672, -19.31, 7.805), (4.795, 19.4, 7.497), (3.417, -19.3, 8.771), (3.539, 19.41, 8.463), (2.028, -19.29, 9.407), (2.151, 19.42, 9.098), (0.5594, -19.28, 9.686), (0.6815, 19.43, 9.378), (-0.9336, -19.28, 9.599), (-0.8114, 19.43, 9.291), (-2.393, -19.28, 9.149), (-2.271, 19.43, 8.841), (-3.763, -19.28, 8.354), (-3.641, 19.43, 8.046), (-4.99, -19.28, 7.243), (-4.868, 19.43, 6.935), (-6.028, -19.29, 5.86), (-5.906, 19.42, 5.552), (-6.837, -19.3, 4.258), (-6.715, 19.41, 3.95), (-7.386, -19.31, 2.498), (-7.323, 19.53, 1.086), (-7.386, -19.31, 2.498), (-7.447, 19.56, 0.6023), (7.497, -19.3, 0.9835), (7.111, -19.3, 2.709), (6.596, -19.34, 5.039), (5.746, -19.32, 6.545), (4.672, -19.31, 7.805), (3.417, -19.3, 8.771), (2.028, -19.29, 9.407), (0.5594, -19.28, 9.686), (-0.9336, -19.28, 9.599), (-2.393, -19.28, 9.149), (-3.763, -19.28, 8.354), (-4.99, -19.28, 7.243), (-6.028, -19.29, 5.86), (-6.837, -19.3, 4.258), (-7.445, -19.18, 1.394), (-7.569, -19.15, 0.9107)], [], [(32, 1, 3, 33), (33, 3, 5, 34), (34, 5, 7, 35), (35, 7, 9, 36), (36, 9, 11, 37), (37, 11, 13, 38), (38, 13, 15, 39), (39, 15, 17, 40), (40, 17, 19, 41), (41, 19, 21, 42), (42, 21, 23, 43), (43, 23, 25, 44), (44, 25, 27, 45), (45, 27, 29, 46), (0, 32, 33, 2), (2, 33, 34, 4), (4, 34, 35, 6), (6, 35, 36, 8), (8, 36, 37, 10), (10, 37, 38, 12), (12, 38, 39, 14), (14, 39, 40, 16), (16, 40, 41, 18), (18, 41, 42, 20), (20, 42, 43, 22), (22, 43, 44, 24), (24, 44, 45, 26), (26, 45, 46, 28), (28, 46, 47, 30), (46, 29, 31, 47)])
_uv = me_cylinder_002.uv_layers.new(name='UVMap')
_uv.uv.foreach_set('vector', [0.5055, 0.9955, 0.5055, 0.0, 0.5836, 0.0002685, 0.5836, 0.9957, 0.5836, 0.9957, 0.5836, 0.0002685, 0.6891, 0.001744, 0.6891, 0.9972, 0.6891, 0.9972, 0.6891, 0.001744, 0.7666, 0.001744, 0.7666, 0.9972, 0.7666, 0.9972, 0.7666, 0.001744, 0.8381, 0.001744, 0.8381, 0.9972, 0.8381, 0.9972, 0.8381, 0.001744, 0.9007, 0.001744, 0.9007, 0.9972, 0.9007, 0.9972, 0.9007, 0.001744, 0.952, 0.001744, 0.952, 0.9972, 0.952, 0.9972, 0.952, 0.001744, 0.9902, 0.001744, 0.9902, 0.9972, 0.5055, 0.0, 0.5055, 0.9955, 0.4761, 0.9955, 0.4761, 4.905e-08, 0.4761, 4.905e-08, 0.4761, 0.9955, 0.4322, 0.9955, 0.4322, 0.0, 0.4322, 0.0, 0.4322, 0.9955, 0.3755, 0.9955, 0.3755, 9.81e-08, 0.3755, 9.81e-08, 0.3755, 0.9955, 0.3081, 0.9955, 0.3081, 9.81e-08, 0.3081, 9.81e-08, 0.3081, 0.9955, 0.2326, 0.9955, 0.2326, 0.0, 0.2326, 0.0, 0.2326, 0.9955, 0.1519, 0.9955, 0.1519, 4.905e-08, 0.1519, 4.905e-08, 0.1519, 0.9955, 0.02226, 0.9992, 0.02226, 0.003718, 0.9938, 0.01372, 0.9997, 0.0, 1.0, 0.04535, 0.9902, 0.06092, 0.9902, 0.06092, 1.0, 0.04535, 1.0, 0.1066, 1.0, 0.1066, 0.0, 0.0, 0.0, 0.0, 0.0, 0.0, 0.0, 0.0, 0.0, 0.0, 0.0, 0.0, 0.0, 0.0, 0.0, 0.0, 0.0, 0.0, 0.0, 0.0, 0.0, 0.0, 0.0, 0.0, 0.0, 0.0, 0.0, 0.0, 0.0, 0.0, 0.0, 0.0, 0.0, 0.0, 0.0, 0.0, 0.0, 0.0, 0.0, 0.0, 0.0, 0.0, 0.0, 0.0, 0.0, 0.0, 0.0, 0.0, 0.0, 0.0, 0.0, 0.0, 0.0, 0.0, 0.0, 0.0, 0.0, 0.0, 0.0, 0.0, 0.0, 0.0, 0.0, 0.0, 0.0, 0.0, 0.0, 0.0, 0.0, 0.0, 0.0, 0.0, 0.0, 0.0, 0.0, 0.0, 0.0, 0.0, 0.0, 0.0, 0.0, 0.0, 0.0, 0.0, 0.0, 0.0, 0.0, 0.0, 0.9976, 0.1066, 0.9976, 0.1066, 0.9976, 0.1819, 0.9902, 0.1535, 0.9902, 0.1535, 0.9976, 0.1819, 0.9967, 0.1947, 0.9902, 0.1535, 0.02226, 0.003718, 0.02226, 0.9992, 0.0, 1.0, 1.074e-08, 0.00453])
me_cylinder_002.materials.append(mat_material)
me_cylinder_002.use_remesh_preserve_volume = False
me_cylinder_002.use_remesh_preserve_attributes = False
me_cylinder_002.use_mirror_vertex_groups = False
me_cylinder_002.update()

# ---- objects
ob_cube_008 = bpy.data.objects.new('Cube.008', me_cube_008)
ob_cube_006 = bpy.data.objects.new('Cube.006', me_cube_003)
ob_cylinder_002 = bpy.data.objects.new('Cylinder.002', me_cylinder_001)
ob_cube_005 = bpy.data.objects.new('Cube.005', me_cube_002)
ob_cube_004 = bpy.data.objects.new('Cube.004', me_cube_006)
ob_cube_003 = bpy.data.objects.new('Cube.003', me_cube_005)
ob_cube_002 = bpy.data.objects.new('Cube.002', me_cube_004)
ob_cylinder_001 = bpy.data.objects.new('Cylinder.001', me_cylinder_000)
ob_cube_001 = bpy.data.objects.new('Cube.001', me_cube_001)
ob_cube = bpy.data.objects.new('Cube', me_cube)
ob_cylinder = bpy.data.objects.new('Cylinder', me_cylinder_002)

# ---- transforms, parenting, visibility, modifiers, constraints
ob_cube_008.location = (-41.52, 87.28, 1.239)
ob_cube_008.scale = (11.5, 11.5, 15.71)
ob_cube_008.lineart.crease_threshold = 0.0
ob_cube_006.location = (-52.16, 98.3, 5.754)
ob_cube_006.rotation_euler = (0.0, 0.0, 3.142)
ob_cube_006.lineart.crease_threshold = 0.0
ob_cylinder_002.location = (-51.07, 117.9, 0.3333)
ob_cylinder_002.rotation_euler = (0.0, 0.0, 3.117)
ob_cylinder_002.lineart.crease_threshold = 0.0
ob_cube_005.location = (-49.81, 136.9, 6.907)
ob_cube_005.rotation_euler = (0.0, 0.0, 3.117)
ob_cube_005.lineart.crease_threshold = 0.0
ob_cube_004.location = (-27.58, 36.71, 5.829)
ob_cube_004.rotation_euler = (0.0, 0.0, 3.142)
ob_cube_004.lineart.crease_threshold = 0.0
ob_cube_003.location = (-0.2517, 11.82, 5.857)
ob_cube_003.lineart.crease_threshold = 0.0
ob_cube_002.location = (-16.94, 25.69, 1.314)
ob_cube_002.scale = (11.5, 11.5, 15.71)
ob_cube_002.lineart.crease_threshold = 0.0
ob_cylinder_001.location = (-27.82, 53.91, -1.003)
ob_cylinder_001.lineart.crease_threshold = 0.0
ob_cube_001.location = (-27.07, 73.51, 5.571)
ob_cube_001.rotation_euler = (0.0, 0.0, 3.142)
ob_cube_001.lineart.crease_threshold = 0.0
ob_cube.location = (-0.2378, -22.34, 5.71)
ob_cube.lineart.crease_threshold = 0.0
ob_cylinder.location = (0.5484, -3.244, -0.8643)
ob_cylinder.lineart.crease_threshold = 0.0

# ---- collection membership
col_collection_1.objects.link(ob_cube_008)
col_collection_1.objects.link(ob_cube_006)
col_collection_1.objects.link(ob_cylinder_002)
col_collection_1.objects.link(ob_cube_005)
col_collection_1.objects.link(ob_cube_004)
col_collection_1.objects.link(ob_cube_003)
col_collection_1.objects.link(ob_cube_002)
col_collection_1.objects.link(ob_cylinder_001)
col_collection_1.objects.link(ob_cube_001)
col_collection_1.objects.link(ob_cube)
col_collection_1.objects.link(ob_cylinder)

# ---- scene / render settings (as saved in the file)
scene.frame_start = 1; scene.frame_end = 250; scene.frame_set(28)
scene.render.engine = 'BLENDER_EEVEE_NEXT'
scene.render.resolution_percentage = 50
scene.render.dither_intensity = 0.0
scene.cycles.use_denoising = False
scene.cycles.samples = 128
scene.cycles.sampling_pattern = 'TABULATED_SOBOL'
scene.cycles.use_adaptive_sampling = False
scene.cycles.use_light_tree = False
scene.cycles.blur_glossy = 0.0
scene.cycles.sample_clamp_indirect = 0.0
scene.view_settings.view_transform = 'Standard'
bpy.context.view_layer.update()

# ---- added for rendering (the .blend has no active camera and no usable light): camera, sun
cam_auto = bpy.data.cameras.new('AutoCamera')
cam_auto.lens = 50.0
cam_auto.sensor_width = 36.0
cam_auto.clip_end = 2970.5
ob_auto_camera = bpy.data.objects.new('AutoCamera', cam_auto)
scene.collection.objects.link(ob_auto_camera)
ob_auto_camera.location = (143.061, -145.6, 141.604)
ob_auto_camera.rotation_euler = (1.09748, -7.21219e-08, 0.694738)
scene.camera = ob_auto_camera
light_auto_sun = bpy.data.lights.new('AutoSun', 'SUN')
light_auto_sun.energy = 3.0
light_auto_sun.angle = 0.0523599
ob_auto_sun = bpy.data.objects.new('AutoSun', light_auto_sun)
scene.collection.objects.link(ob_auto_sun)
ob_auto_sun.rotation_euler = (0.872665, 0.174533, 0.523599)
bpy.context.view_layer.update()
